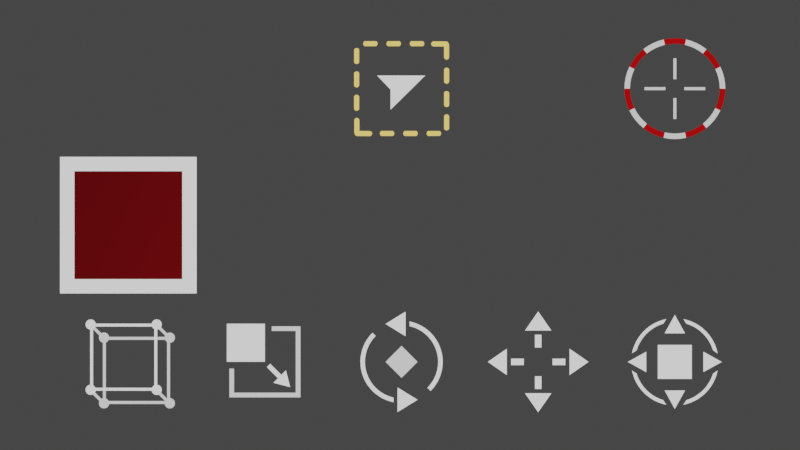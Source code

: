 # Source: untitled.blend  (saved by Blender 3.1.7; exported with 4.5.12 LTS)
import bpy
from mathutils import Matrix  # noqa: F401  (used for matrix-valued properties, if any)

bpy.ops.wm.read_factory_settings(use_empty=True)
scene = bpy.context.scene
scene.name = 'Scene'

# ---- collections
col_collection = bpy.data.collections.new('Collection'); scene.collection.children.link(col_collection)

# ---- materials (node trees are filled in below, after node groups)
mat_theme_general_base = bpy.data.materials.new('theme.general.base')
mat_theme_general_base.alpha_threshold = 0.0
mat_theme_general_base.use_transparent_shadow = False
mat_theme_general_base.diffuse_color = (0.8217, 0.8217, 0.8217, 1.0)
mat_theme_general_base.roughness = 0.5
mat_theme_general_basedim = bpy.data.materials.new('theme.general.basedim')
mat_theme_general_basedim.alpha_threshold = 0.0
mat_theme_general_basedim.use_transparent_shadow = False
mat_theme_general_basedim.diffuse_color = (0.2014, 0.2014, 0.2014, 1.0)
mat_theme_general_basedim.roughness = 0.5
mat_theme_ignore = bpy.data.materials.new('theme.ignore')
mat_theme_ignore.alpha_threshold = 0.0
mat_theme_ignore.use_transparent_shadow = False
mat_theme_ignore.diffuse_color = (0.8217, 0.8217, 0.8217, 1.0)
mat_theme_ignore.roughness = 0.5
mat_theme_general_base_001 = bpy.data.materials.new('theme.general.base.001')
mat_theme_general_base_001.alpha_threshold = 0.0
mat_theme_general_base_001.use_transparent_shadow = False
mat_theme_general_base_001.diffuse_color = (0.8217, 0.8217, 0.8217, 1.0)
mat_theme_general_base_001.roughness = 0.5
mat_theme_select = bpy.data.materials.new('theme.select')
mat_theme_select.alpha_threshold = 0.0
mat_theme_select.use_transparent_shadow = False
mat_theme_select.diffuse_color = (0.8217, 0.8217, 0.8217, 1.0)
mat_theme_select.roughness = 0.5
mat_theme_general_base_002 = bpy.data.materials.new('theme.general.base.002')
mat_theme_general_base_002.alpha_threshold = 0.0
mat_theme_general_base_002.use_transparent_shadow = False
mat_theme_general_base_002.diffuse_color = (0.8217, 0.8217, 0.8217, 1.0)
mat_theme_general_base_002.roughness = 0.5
mat_material_001 = bpy.data.materials.new('Material.001')
mat_material_001.use_transparent_shadow = False

# ---- material node trees
mat_theme_general_base.use_nodes = True; mat_theme_general_base.node_tree.nodes.clear()
_N = mat_theme_general_base.node_tree.nodes; _L = mat_theme_general_base.node_tree.links
n0 = _N.new('ShaderNodeOutputMaterial'); n0.name = 'Material Output'; n0.location = (1631, 462)
n1 = _N.new('ShaderNodeEmission'); n1.name = 'Emission'; n1.location = (1372, 418)
n2 = _N.new('ShaderNodeRGB'); n2.name = 'RGB'; n2.location = (903, 498)
n2.outputs[0].default_value = (0.9, 0.9, 0.9, 1.0)
n3 = _N.new('ShaderNodeAttribute'); n3.name = 'Attribute'; n3.location = (900, 258)
n3.attribute_name = 'Col'
n4 = _N.new('ShaderNodeMix'); n4.name = 'Mix'; n4.location = (1173, 440)
n4.data_type = 'RGBA'
n4.blend_type = 'MULTIPLY'
n4.inputs[0].default_value = 1.0
_L.new(n1.outputs[0], n0.inputs[0])
_L.new(n2.outputs[0], n4.inputs[6])
_L.new(n4.outputs[2], n1.inputs[0])
_L.new(n3.outputs[0], n4.inputs[7])
n0.is_active_output = True
mat_theme_general_basedim.use_nodes = True; mat_theme_general_basedim.node_tree.nodes.clear()
_N = mat_theme_general_basedim.node_tree.nodes; _L = mat_theme_general_basedim.node_tree.links
n0 = _N.new('ShaderNodeEmission'); n0.name = 'Emission'; n0.location = (1339, 473)
n1 = _N.new('ShaderNodeOutputMaterial'); n1.name = 'Material Output'; n1.location = (1557, 462)
n2 = _N.new('ShaderNodeMix'); n2.name = 'Mix.001'; n2.location = (1155, 507)
n2.data_type = 'RGBA'
n2.blend_type = 'MULTIPLY'
n2.inputs[0].default_value = 1.0
n3 = _N.new('ShaderNodeAttribute'); n3.name = 'Attribute'; n3.location = (872, 544)
n3.attribute_name = 'Col'
n4 = _N.new('ShaderNodeRGB'); n4.name = 'RGB'; n4.location = (959, 347)
n4.outputs[0].default_value = (0.7, 0.7, 0.7, 1.0)
_L.new(n0.outputs[0], n1.inputs[0])
_L.new(n2.outputs[2], n0.inputs[0])
_L.new(n3.outputs[0], n2.inputs[6])
_L.new(n4.outputs[0], n2.inputs[7])
n1.is_active_output = True
mat_theme_ignore.use_nodes = True; mat_theme_ignore.node_tree.nodes.clear()
_N = mat_theme_ignore.node_tree.nodes; _L = mat_theme_ignore.node_tree.links
n0 = _N.new('ShaderNodeAttribute'); n0.name = 'Attribute'; n0.location = (-353, 283)
n0.attribute_name = 'Col'
n1 = _N.new('ShaderNodeEmission'); n1.name = 'Emission'; n1.location = (436, 328)
n2 = _N.new('ShaderNodeGamma'); n2.name = 'Gamma'; n2.location = (-59, 219)
n2.inputs[1].default_value = 1.48
n3 = _N.new('ShaderNodeHueSaturation'); n3.name = 'Hue Saturation Value'; n3.location = (145, 237)
n3.width = 201
n3.inputs[2].default_value = 0.68
n4 = _N.new('ShaderNodeOutputMaterial'); n4.name = 'Material Output'; n4.location = (683, 344)
_L.new(n1.outputs[0], n4.inputs[0])
_L.new(n2.outputs[0], n3.inputs[4])
_L.new(n3.outputs[0], n1.inputs[0])
_L.new(n0.outputs[0], n2.inputs[0])
n4.is_active_output = True
mat_theme_general_base_001.use_nodes = True; mat_theme_general_base_001.node_tree.nodes.clear()
_N = mat_theme_general_base_001.node_tree.nodes; _L = mat_theme_general_base_001.node_tree.links
n0 = _N.new('ShaderNodeOutputMaterial'); n0.name = 'Material Output'; n0.location = (1631, 462)
n1 = _N.new('ShaderNodeEmission'); n1.name = 'Emission'; n1.location = (1372, 418)
n2 = _N.new('ShaderNodeRGB'); n2.name = 'RGB'; n2.location = (903, 498)
n2.outputs[0].default_value = (0.9, 0.9, 0.9, 1.0)
n3 = _N.new('ShaderNodeAttribute'); n3.name = 'Attribute'; n3.location = (900, 258)
n3.attribute_name = 'Col'
n4 = _N.new('ShaderNodeMix'); n4.name = 'Mix'; n4.location = (1173, 440)
n4.data_type = 'RGBA'
n4.blend_type = 'MULTIPLY'
n4.inputs[0].default_value = 1.0
_L.new(n1.outputs[0], n0.inputs[0])
_L.new(n2.outputs[0], n4.inputs[6])
_L.new(n4.outputs[2], n1.inputs[0])
_L.new(n3.outputs[0], n4.inputs[7])
n0.is_active_output = True
mat_theme_select.use_nodes = True; mat_theme_select.node_tree.nodes.clear()
_N = mat_theme_select.node_tree.nodes; _L = mat_theme_select.node_tree.links
n0 = _N.new('ShaderNodeRGB'); n0.name = 'RGB'; n0.location = (1093, 371)
n0.outputs[0].default_value = (1.0, 0.6894, 0.1692, 1.0)
n1 = _N.new('ShaderNodeEmission'); n1.name = 'Emission'; n1.location = (1306, 438)
n2 = _N.new('ShaderNodeOutputMaterial'); n2.name = 'Material Output'; n2.location = (1659, 467)
_L.new(n1.outputs[0], n2.inputs[0])
_L.new(n0.outputs[0], n1.inputs[0])
n2.is_active_output = True
mat_theme_general_base_002.use_nodes = True; mat_theme_general_base_002.node_tree.nodes.clear()
_N = mat_theme_general_base_002.node_tree.nodes; _L = mat_theme_general_base_002.node_tree.links
n0 = _N.new('ShaderNodeOutputMaterial'); n0.name = 'Material Output'; n0.location = (1631, 462)
n1 = _N.new('ShaderNodeEmission'); n1.name = 'Emission'; n1.location = (1372, 418)
n2 = _N.new('ShaderNodeRGB'); n2.name = 'RGB'; n2.location = (903, 498)
n2.outputs[0].default_value = (0.9, 0.9, 0.9, 1.0)
n3 = _N.new('ShaderNodeAttribute'); n3.name = 'Attribute'; n3.location = (900, 258)
n3.attribute_name = 'Col'
n4 = _N.new('ShaderNodeMix'); n4.name = 'Mix'; n4.location = (1173, 440)
n4.data_type = 'RGBA'
n4.blend_type = 'MULTIPLY'
n4.inputs[0].default_value = 1.0
_L.new(n1.outputs[0], n0.inputs[0])
_L.new(n2.outputs[0], n4.inputs[6])
_L.new(n4.outputs[2], n1.inputs[0])
_L.new(n3.outputs[0], n4.inputs[7])
n0.is_active_output = True
mat_material_001.use_nodes = True; mat_material_001.node_tree.nodes.clear()
_N = mat_material_001.node_tree.nodes; _L = mat_material_001.node_tree.links
n0 = _N.new('ShaderNodeBsdfPrincipled'); n0.name = 'Principled BSDF'; n0.location = (10, 300)
n0.distribution = 'GGX'
n0.subsurface_method = 'RANDOM_WALK_SKIN'
n0.inputs[0].default_value = (0.8, 0.0, 0.01105, 1.0)
n0.inputs[3].default_value = 1.45
n0.inputs[27].default_value = (0.0, 0.0, 0.0, 1.0)
n0.inputs[28].default_value = 1.0
n1 = _N.new('ShaderNodeOutputMaterial'); n1.name = 'Material Output'; n1.location = (300, 300)
_L.new(n0.outputs[0], n1.inputs[0])
n1.is_active_output = True

# ---- world
world_world = bpy.data.worlds.new('World'); scene.world = world_world
world_world.use_nodes = True; world_world.node_tree.nodes.clear()
_N = world_world.node_tree.nodes; _L = world_world.node_tree.links
n0 = _N.new('ShaderNodeOutputWorld'); n0.name = 'World Output'; n0.location = (300, 300)
n1 = _N.new('ShaderNodeBackground'); n1.name = 'Background'; n1.location = (10, 300)
n1.inputs[0].default_value = (0.05088, 0.05088, 0.05088, 1.0)
_L.new(n1.outputs[0], n0.inputs[0])
n0.is_active_output = True
world_world.color = (0.05088, 0.05088, 0.05088)
world_world.use_sun_shadow = False
world_world.sun_shadow_jitter_overblur = 0.0

# ---- cameras
cam_camera = bpy.data.cameras.new('Camera')
cam_camera.type = 'ORTHO'
cam_camera.clip_end = 100.0
cam_camera.ortho_scale = 11.71

# ---- lights
light_light = bpy.data.lights.new('Light', 'POINT')
light_light.transmission_factor = 0.0
light_light.energy = 1000.0
light_light.shadow_soft_size = 0.1
light_light.shadow_maximum_resolution = 0.006
light_light.use_absolute_resolution = True

# ---- meshes
me_circle_750 = bpy.data.meshes.new('Circle.750')
me_circle_750.from_pydata([(-1.0, -1.0, 0.0), (1.0, -1.0, 0.0), (-1.0, 1.0, 0.0), (1.0, 1.0, 0.0), (-0.7899, -0.7899, 4.512e-20), (0.7899, -0.7899, 0.0), (-0.7899, 0.7899, 0.0), (0.7899, 0.7899, 0.0)], [(2, 0), (0, 1), (1, 3), (3, 2), (6, 4), (4, 5), (5, 7), (7, 6)], [])
_uv = me_circle_750.uv_layers.new(name='Orco')
_uv.uv.foreach_set('vector', [])
_ca = me_circle_750.color_attributes.new('Col', 'BYTE_COLOR', 'CORNER')
_ca.data.foreach_set('color', [])
me_circle_750.materials.append(None)
me_circle_750.use_remesh_preserve_volume = False
me_circle_750.use_remesh_preserve_attributes = False
me_circle_750.use_mirror_vertex_groups = False
me_circle_750.use_paint_bone_selection = False
me_circle_750.use_paint_mask = True
me_circle_750.update()
me_circle_1038 = bpy.data.meshes.new('Circle.1038')
me_circle_1038.from_pydata([(-1.742e-08, -0.5232, 0.0), (-0.1298, -0.3049, 0.0), (0.1298, -0.3049, 0.0), (0.03491, -0.3049, 0.0), (-0.03491, -0.3049, 0.0), (0.03491, -0.07444, 0.0), (-0.03491, -0.07444, 0.0)], [], [(1, 0, 2, 3, 4), (4, 3, 5, 6)])
_uv = me_circle_1038.uv_layers.new(name='Orco')
_uv.uv.foreach_set('vector', [0.0, 0.0, 0.0, 0.0, 0.0, 0.0, 0.0, 0.0, 0.0, 0.0, 0.0, 0.0, 0.0, 0.0, 0.0, 0.0, 0.0, 0.0])
_ca = me_circle_1038.color_attributes.new('Col', 'BYTE_COLOR', 'CORNER')
_ca.data.foreach_set('color', [1.0, 1.0, 1.0, 1.0, 1.0, 1.0, 1.0, 1.0, 1.0, 1.0, 1.0, 1.0, 1.0, 1.0, 1.0, 1.0, 1.0, 1.0, 1.0, 1.0, 1.0, 1.0, 1.0, 1.0, 1.0, 1.0, 1.0, 1.0, 1.0, 1.0, 1.0, 1.0, 1.0, 1.0, 1.0, 1.0])
me_circle_1038.materials.append(mat_theme_general_base)
me_circle_1038.use_remesh_preserve_volume = False
me_circle_1038.use_remesh_preserve_attributes = False
me_circle_1038.use_mirror_vertex_groups = False
me_circle_1038.use_paint_bone_selection = False
me_circle_1038.use_paint_mask = True
me_circle_1038.update()
me_circle_1032 = bpy.data.meshes.new('Circle.1032')
me_circle_1032.from_pydata([(5.81e-10, -0.7371, 0.0), (-0.1928, -0.4589, 0.0), (0.1928, -0.4589, 0.0), (-0.04761, -0.3972, 0.0), (0.04761, -0.3972, 0.0), (-0.04761, -0.2101, 0.0), (0.04761, -0.2101, 0.0)], [], [(1, 0, 2), (4, 6, 5, 3)])
_uv = me_circle_1032.uv_layers.new(name='Orco')
_uv.uv.foreach_set('vector', [0.0, 0.0, 0.0, 0.0, 0.0, 0.0, 0.0, 0.0, 0.0, 0.0, 0.0, 0.0, 0.0, 0.0])
_ca = me_circle_1032.color_attributes.new('Col', 'BYTE_COLOR', 'CORNER')
_ca.data.foreach_set('color', [1.0, 1.0, 1.0, 1.0, 1.0, 1.0, 1.0, 1.0, 1.0, 1.0, 1.0, 1.0, 1.0, 1.0, 1.0, 1.0, 1.0, 1.0, 1.0, 1.0, 1.0, 1.0, 1.0, 1.0, 1.0, 1.0, 1.0, 1.0])
me_circle_1032.materials.append(mat_theme_general_base)
me_circle_1032.use_remesh_preserve_volume = False
me_circle_1032.use_remesh_preserve_attributes = False
me_circle_1032.use_mirror_vertex_groups = False
me_circle_1032.use_paint_bone_selection = False
me_circle_1032.use_paint_mask = True
me_circle_1032.update()
me_circle_1031 = bpy.data.meshes.new('Circle.1031')
me_circle_1031.from_pydata([(0.0, -0.6884, 0.0), (-0.1491, -0.4181, 0.0), (0.1491, -0.4181, 0.0)], [], [(1, 0, 2)])
_uv = me_circle_1031.uv_layers.new(name='Orco')
_uv.uv.foreach_set('vector', [0.0, 0.0, 0.0, 0.0, 0.0, 0.0])
_ca = me_circle_1031.color_attributes.new('Col', 'BYTE_COLOR', 'CORNER')
_ca.data.foreach_set('color', [1.0, 1.0, 1.0, 1.0, 1.0, 1.0, 1.0, 1.0, 1.0, 1.0, 1.0, 1.0])
me_circle_1031.materials.append(mat_theme_general_base)
me_circle_1031.use_remesh_preserve_volume = False
me_circle_1031.use_remesh_preserve_attributes = False
me_circle_1031.use_mirror_vertex_groups = False
me_circle_1031.use_paint_bone_selection = False
me_circle_1031.use_paint_mask = True
me_circle_1031.update()
me_circle_1030 = bpy.data.meshes.new('Circle.1030')
me_circle_1030.from_pydata([(-0.6271, -0.1247, 0.0), (-0.6118, -0.1856, 0.0), (-0.5907, -0.2447, 0.0), (-0.5639, -0.3014, 0.0), (-0.5316, -0.3552, 0.0), (-0.4942, -0.4056, 0.0), (-0.4521, -0.4521, 0.0), (-0.4056, -0.4942, 0.0), (-0.3552, -0.5316, 0.0), (-0.3014, -0.5639, 0.0), (-0.2447, -0.5907, 0.0), (-0.1856, -0.6118, 0.0), (-0.1247, -0.6271, 0.0), (-0.5598, -0.1698, 0.0), (-0.5405, -0.2239, 0.0), (-0.5159, -0.2758, 0.0), (-0.4864, -0.325, 0.0), (-0.4522, -0.3711, 0.0), (-0.4137, -0.4137, 0.0), (-0.3711, -0.4522, 0.0), (-0.325, -0.4864, 0.0), (-0.2758, -0.5159, 0.0), (-0.2239, -0.5405, 0.0), (-0.1698, -0.5598, 0.0)], [], [(1, 13, 0), (2, 14, 13, 1), (3, 15, 14, 2), (4, 16, 15, 3), (5, 17, 16, 4), (6, 18, 17, 5), (7, 19, 18, 6), (8, 20, 19, 7), (9, 21, 20, 8), (10, 22, 21, 9), (11, 23, 22, 10), (11, 12, 23)])
_uv = me_circle_1030.uv_layers.new(name='Orco')
_uv.uv.foreach_set('vector', [0.0, 0.0, 0.0, 0.0, 0.0, 0.0, 0.0, 0.0, 0.0, 0.0, 0.0, 0.0, 0.0, 0.0, 0.0, 0.0, 0.0, 0.0, 0.0, 0.0, 0.0, 0.0, 0.0, 0.0, 0.0, 0.0, 0.0, 0.0, 0.0, 0.0, 0.0, 0.0, 0.0, 0.0, 0.0, 0.0, 0.0, 0.0, 0.0, 0.0, 0.0, 0.0, 0.0, 0.0, 0.0, 0.0, 0.0, 0.0, 0.0, 0.0, 0.0, 0.0, 0.0, 0.0, 0.0, 0.0, 0.0, 0.0, 0.0, 0.0, 0.0, 0.0, 0.0, 0.0, 0.0, 0.0, 0.0, 0.0, 0.0, 0.0, 0.0, 0.0, 0.0, 0.0, 0.0, 0.0, 0.0, 0.0, 0.0, 0.0, 0.0, 0.0, 0.0, 0.0, 0.0, 0.0, 0.0, 0.0, 0.0, 0.0, 0.0, 0.0])
_ca = me_circle_1030.color_attributes.new('Col', 'BYTE_COLOR', 'CORNER')
_ca.data.foreach_set('color', [1.0, 1.0, 1.0, 1.0, 1.0, 1.0, 1.0, 1.0, 1.0, 1.0, 1.0, 1.0, 1.0, 1.0, 1.0, 1.0, 1.0, 1.0, 1.0, 1.0, 1.0, 1.0, 1.0, 1.0, 1.0, 1.0, 1.0, 1.0, 1.0, 1.0, 1.0, 1.0, 1.0, 1.0, 1.0, 1.0, 1.0, 1.0, 1.0, 1.0, 1.0, 1.0, 1.0, 1.0, 1.0, 1.0, 1.0, 1.0, 1.0, 1.0, 1.0, 1.0, 1.0, 1.0, 1.0, 1.0, 1.0, 1.0, 1.0, 1.0, 1.0, 1.0, 1.0, 1.0, 1.0, 1.0, 1.0, 1.0, 1.0, 1.0, 1.0, 1.0, 1.0, 1.0, 1.0, 1.0, 1.0, 1.0, 1.0, 1.0, 1.0, 1.0, 1.0, 1.0, 1.0, 1.0, 1.0, 1.0, 1.0, 1.0, 1.0, 1.0, 1.0, 1.0, 1.0, 1.0, 1.0, 1.0, 1.0, 1.0, 1.0, 1.0, 1.0, 1.0, 1.0, 1.0, 1.0, 1.0, 1.0, 1.0, 1.0, 1.0, 1.0, 1.0, 1.0, 1.0, 1.0, 1.0, 1.0, 1.0, 1.0, 1.0, 1.0, 1.0, 1.0, 1.0, 1.0, 1.0, 1.0, 1.0, 1.0, 1.0, 1.0, 1.0, 1.0, 1.0, 1.0, 1.0, 1.0, 1.0, 1.0, 1.0, 1.0, 1.0, 1.0, 1.0, 1.0, 1.0, 1.0, 1.0, 1.0, 1.0, 1.0, 1.0, 1.0, 1.0, 1.0, 1.0, 1.0, 1.0, 1.0, 1.0, 1.0, 1.0, 1.0, 1.0, 1.0, 1.0, 1.0, 1.0, 1.0, 1.0, 1.0, 1.0, 1.0, 1.0, 1.0, 1.0, 1.0, 1.0, 1.0, 1.0, 1.0, 1.0])
me_circle_1030.materials.append(mat_theme_general_base)
me_circle_1030.use_remesh_preserve_volume = False
me_circle_1030.use_remesh_preserve_attributes = False
me_circle_1030.use_mirror_vertex_groups = False
me_circle_1030.use_paint_bone_selection = False
me_circle_1030.use_paint_mask = True
me_circle_1030.update()
me_circle_048 = bpy.data.meshes.new('Circle.048')
me_circle_048.from_pydata([(-0.2489, -0.2489, 0.0), (0.2489, -0.2489, 0.0), (-0.2489, 0.2489, 0.0), (0.2489, 0.2489, 0.0)], [], [(2, 0, 1, 3)])
_uv = me_circle_048.uv_layers.new(name='Orco')
_uv.uv.foreach_set('vector', [0.0, 0.0, 0.0, 0.0, 0.0, 0.0, 0.0, 0.0])
_ca = me_circle_048.color_attributes.new('Col', 'BYTE_COLOR', 'CORNER')
_ca.data.foreach_set('color', [1.0, 1.0, 1.0, 1.0, 1.0, 1.0, 1.0, 1.0, 1.0, 1.0, 1.0, 1.0, 1.0, 1.0, 1.0, 1.0])
me_circle_048.materials.append(mat_theme_general_base)
me_circle_048.use_remesh_preserve_volume = False
me_circle_048.use_remesh_preserve_attributes = False
me_circle_048.use_mirror_vertex_groups = False
me_circle_048.use_paint_bone_selection = False
me_circle_048.use_paint_mask = True
me_circle_048.update()
me_circle_986 = bpy.data.meshes.new('Circle.986')
me_circle_986.from_pydata([(-1.0, -1.0, 0.0), (1.0, -1.0, 0.0), (-1.0, 1.0, 0.0), (1.0, 1.0, 0.0), (-0.7899, -0.7899, 0.0), (0.7899, -0.7899, 0.0), (-0.7899, 0.7899, 0.0), (0.7899, 0.7899, 0.0)], [(2, 0), (0, 1), (1, 3), (3, 2), (6, 4), (4, 5), (5, 7), (7, 6)], [])
_uv = me_circle_986.uv_layers.new(name='Orco')
_uv.uv.foreach_set('vector', [])
_ca = me_circle_986.color_attributes.new('Col', 'BYTE_COLOR', 'CORNER')
_ca.data.foreach_set('color', [])
me_circle_986.materials.append(mat_theme_general_base)
me_circle_986.use_remesh_preserve_volume = False
me_circle_986.use_remesh_preserve_attributes = False
me_circle_986.use_mirror_vertex_groups = False
me_circle_986.use_paint_bone_selection = False
me_circle_986.use_paint_mask = True
me_circle_986.update()
me_circle_950 = bpy.data.meshes.new('Circle.950')
me_circle_950.from_pydata([(-1.0, -1.0, 0.0), (1.0, -1.0, 0.0), (-1.0, 1.0, 0.0), (1.0, 1.0, 0.0), (-0.7899, -0.7899, 0.0), (0.7899, -0.7899, 0.0), (-0.7899, 0.7899, 0.0), (0.7899, 0.7899, 0.0), (-0.2341, 0.0, 0.0), (-4.711e-08, -0.2341, 0.0), (-4.711e-08, 0.2341, 0.0), (0.2341, 0.0, 0.0)], [(2, 0), (0, 1), (1, 3), (3, 2), (6, 4), (4, 5), (5, 7), (7, 6)], [(10, 8, 9, 11)])
_uv = me_circle_950.uv_layers.new(name='Orco')
_uv.uv.foreach_set('vector', [0.0, 0.0, 0.0, 0.0, 0.0, 0.0, 0.0, 0.0])
_ca = me_circle_950.color_attributes.new('Col', 'BYTE_COLOR', 'CORNER')
_ca.data.foreach_set('color', [1.0, 1.0, 1.0, 1.0, 1.0, 1.0, 1.0, 1.0, 1.0, 1.0, 1.0, 1.0, 1.0, 1.0, 1.0, 1.0])
me_circle_950.materials.append(mat_theme_general_basedim)
me_circle_950.use_remesh_preserve_volume = False
me_circle_950.use_remesh_preserve_attributes = False
me_circle_950.use_mirror_vertex_groups = False
me_circle_950.use_paint_bone_selection = False
me_circle_950.use_paint_mask = True
me_circle_950.update()
me_circle_1048 = bpy.data.meshes.new('Circle.1048')
me_circle_1048.from_pydata([(-0.2125, 0.02098, 0.0), (-0.2125, -0.02098, 0.0), (0.0, 0.02098, 0.0), (0.0, -0.02098, 0.0)], [], [(2, 0, 1, 3)])
_ca = me_circle_1048.color_attributes.new('Col', 'BYTE_COLOR', 'CORNER')
_ca.data.foreach_set('color', [1.0, 1.0, 1.0, 1.0, 1.0, 1.0, 1.0, 1.0, 1.0, 1.0, 1.0, 1.0, 1.0, 1.0, 1.0, 1.0])
me_circle_1048.materials.append(mat_theme_general_basedim)
me_circle_1048.use_remesh_preserve_volume = False
me_circle_1048.use_remesh_preserve_attributes = False
me_circle_1048.use_mirror_vertex_groups = False
me_circle_1048.use_paint_bone_selection = False
me_circle_1048.use_paint_mask = True
me_circle_1048.update()
me_circle_1047 = bpy.data.meshes.new('Circle.1047')
me_circle_1047.from_pydata([(-0.4733, -0.4733, 0.0), (0.4733, -0.4733, 0.0), (-0.4733, 0.4733, 0.0), (0.4733, 0.4733, 0.0), (-0.4314, -0.4314, 0.0), (0.4314, -0.4314, 0.0), (-0.4314, 0.4314, 0.0), (0.4314, 0.4314, 0.0)], [], [(0, 1, 5, 4), (1, 3, 7, 5), (2, 0, 4, 6), (3, 2, 6, 7)])
_ca = me_circle_1047.color_attributes.new('Col', 'BYTE_COLOR', 'CORNER')
_ca.data.foreach_set('color', [1.0, 1.0, 1.0, 1.0, 1.0, 1.0, 1.0, 1.0, 1.0, 1.0, 1.0, 1.0, 1.0, 1.0, 1.0, 1.0, 1.0, 1.0, 1.0, 1.0, 1.0, 1.0, 1.0, 1.0, 1.0, 1.0, 1.0, 1.0, 1.0, 1.0, 1.0, 1.0, 1.0, 1.0, 1.0, 1.0, 1.0, 1.0, 1.0, 1.0, 1.0, 1.0, 1.0, 1.0, 1.0, 1.0, 1.0, 1.0, 1.0, 1.0, 1.0, 1.0, 1.0, 1.0, 1.0, 1.0, 1.0, 1.0, 1.0, 1.0, 1.0, 1.0, 1.0, 1.0])
me_circle_1047.materials.append(mat_theme_general_basedim)
me_circle_1047.use_remesh_preserve_volume = False
me_circle_1047.use_remesh_preserve_attributes = False
me_circle_1047.use_mirror_vertex_groups = False
me_circle_1047.use_paint_bone_selection = False
me_circle_1047.use_paint_mask = True
me_circle_1047.update()
me_circle_1046 = bpy.data.meshes.new('Circle.1046')
me_circle_1046.from_pydata([(-0.4733, -0.4733, 0.0), (0.4733, -0.4733, 0.0), (-0.4733, 0.4733, 0.0), (0.4733, 0.4733, 0.0), (-0.4314, -0.4314, 0.0), (0.4314, -0.4314, 0.0), (-0.4314, 0.4314, 0.0), (0.4314, 0.4314, 0.0)], [], [(0, 1, 5, 4), (1, 3, 7, 5), (2, 0, 4, 6), (3, 2, 6, 7)])
_ca = me_circle_1046.color_attributes.new('Col', 'BYTE_COLOR', 'CORNER')
_ca.data.foreach_set('color', [1.0, 1.0, 1.0, 1.0, 1.0, 1.0, 1.0, 1.0, 1.0, 1.0, 1.0, 1.0, 1.0, 1.0, 1.0, 1.0, 1.0, 1.0, 1.0, 1.0, 1.0, 1.0, 1.0, 1.0, 1.0, 1.0, 1.0, 1.0, 1.0, 1.0, 1.0, 1.0, 1.0, 1.0, 1.0, 1.0, 1.0, 1.0, 1.0, 1.0, 1.0, 1.0, 1.0, 1.0, 1.0, 1.0, 1.0, 1.0, 1.0, 1.0, 1.0, 1.0, 1.0, 1.0, 1.0, 1.0, 1.0, 1.0, 1.0, 1.0, 1.0, 1.0, 1.0, 1.0])
me_circle_1046.materials.append(mat_theme_general_base)
me_circle_1046.use_remesh_preserve_volume = False
me_circle_1046.use_remesh_preserve_attributes = False
me_circle_1046.use_mirror_vertex_groups = False
me_circle_1046.use_paint_bone_selection = False
me_circle_1046.use_paint_mask = True
me_circle_1046.update()
me_circle_859 = bpy.data.meshes.new('Circle.859')
me_circle_859.from_pydata([(-1.0, -1.0, 0.0), (1.0, -1.0, 0.0), (-1.0, 1.0, 0.0), (1.0, 1.0, 0.0), (-0.7894, -0.7894, 0.0), (0.7894, -0.7894, 0.0), (-0.7894, 0.7894, 0.0), (0.7894, 0.7894, 0.0)], [(2, 0), (0, 1), (1, 3), (3, 2), (6, 4), (4, 5), (5, 7), (7, 6)], [])
_ca = me_circle_859.color_attributes.new('Col', 'BYTE_COLOR', 'CORNER')
_ca.data.foreach_set('color', [])
me_circle_859.materials.append(mat_theme_general_base)
me_circle_859.use_remesh_preserve_volume = False
me_circle_859.use_remesh_preserve_attributes = False
me_circle_859.use_mirror_vertex_groups = False
me_circle_859.use_paint_bone_selection = False
me_circle_859.use_paint_mask = True
me_circle_859.update()
me_circle_1043 = bpy.data.meshes.new('Circle.1043')
me_circle_1043.from_pydata([(-0.5575, -0.5575, 0.0), (0.0, -0.5575, 0.0), (-0.5575, 0.0, 0.0), (0.0, 0.0, 0.0)], [], [(2, 0, 1, 3)])
_uv = me_circle_1043.uv_layers.new(name='UVMap')
_uv.uv.foreach_set('vector', [0.0, 0.0, 0.0, 0.0, 0.0, 0.0, 0.0, 0.0])
_ca = me_circle_1043.color_attributes.new('Col', 'BYTE_COLOR', 'CORNER')
_ca.data.foreach_set('color', [1.0, 1.0, 1.0, 1.0, 1.0, 1.0, 1.0, 1.0, 1.0, 1.0, 1.0, 1.0, 1.0, 1.0, 1.0, 1.0])
me_circle_1043.materials.append(mat_theme_general_base)
me_circle_1043.use_remesh_preserve_volume = False
me_circle_1043.use_remesh_preserve_attributes = False
me_circle_1043.use_mirror_vertex_groups = False
me_circle_1043.use_paint_bone_selection = False
me_circle_1043.use_paint_mask = True
me_circle_1043.update()
me_circle_1041 = bpy.data.meshes.new('Circle.1041')
me_circle_1041.from_pydata([(0.5198, -0.5198, 0.0), (-0.5198, 0.5198, 0.0), (0.5198, 0.5198, 0.0), (0.4519, -0.4519, 0.0), (-0.4519, 0.4519, 0.0), (0.4519, 0.4519, 0.0), (-0.5198, 0.1, 0.0), (-0.4519, 0.1, 0.0), (0.1, -0.5198, 0.0), (0.1, -0.4519, 0.0)], [], [(2, 1, 4, 5), (8, 0, 3, 9), (0, 2, 5, 3), (1, 6, 7, 4)])
_ca = me_circle_1041.color_attributes.new('Col', 'BYTE_COLOR', 'CORNER')
_ca.data.foreach_set('color', [1.0, 1.0, 1.0, 1.0, 1.0, 1.0, 1.0, 1.0, 1.0, 1.0, 1.0, 1.0, 1.0, 1.0, 1.0, 1.0, 1.0, 1.0, 1.0, 1.0, 1.0, 1.0, 1.0, 1.0, 1.0, 1.0, 1.0, 1.0, 1.0, 1.0, 1.0, 1.0, 1.0, 1.0, 1.0, 1.0, 1.0, 1.0, 1.0, 1.0, 1.0, 1.0, 1.0, 1.0, 1.0, 1.0, 1.0, 1.0, 1.0, 1.0, 1.0, 1.0, 1.0, 1.0, 1.0, 1.0, 1.0, 1.0, 1.0, 1.0, 1.0, 1.0, 1.0, 1.0])
me_circle_1041.materials.append(mat_theme_general_basedim)
me_circle_1041.use_remesh_preserve_volume = False
me_circle_1041.use_remesh_preserve_attributes = False
me_circle_1041.use_mirror_vertex_groups = False
me_circle_1041.use_paint_bone_selection = False
me_circle_1041.use_paint_mask = True
me_circle_1041.update()
me_circle_944 = bpy.data.meshes.new('Circle.944')
me_circle_944.from_pydata([(-1.0, -1.0, 0.0), (1.0, -1.0, 0.0), (-1.0, 1.0, 0.0), (1.0, 1.0, 0.0), (-0.7894, -0.7894, 0.0), (0.7894, -0.7894, 0.0), (-0.7894, 0.7894, 0.0), (0.7894, 0.7894, 0.0)], [(2, 0), (0, 1), (1, 3), (3, 2), (6, 4), (4, 5), (5, 7), (7, 6)], [])
_ca = me_circle_944.color_attributes.new('Col', 'BYTE_COLOR', 'CORNER')
_ca.data.foreach_set('color', [])
me_circle_944.materials.append(None)
me_circle_944.use_remesh_preserve_volume = False
me_circle_944.use_remesh_preserve_attributes = False
me_circle_944.use_mirror_vertex_groups = False
me_circle_944.use_paint_bone_selection = False
me_circle_944.use_paint_mask = True
me_circle_944.update()
me_circle_810 = bpy.data.meshes.new('Circle.810')
me_circle_810.from_pydata([(-1.0, -1.0, 0.0), (1.0, -1.0, 0.0), (-1.0, 1.0, 0.0), (1.0, 1.0, 0.0), (-0.7894, -0.7894, 0.0), (0.7894, -0.7894, 0.0), (-0.7894, 0.7894, 0.0), (0.7894, 0.7894, 0.0), (0.0, 0.7383, 0.2152), (-0.08267, 0.7337, 0.2152), (-0.1643, 0.7198, 0.2152), (-0.2439, 0.6969, 0.2152), (-0.3204, 0.6652, 0.2152), (-0.3928, 0.6252, 0.2152), (-0.4603, 0.5773, 0.2152), (-0.5221, 0.5221, 0.2152), (-0.5773, 0.4603, 0.2152), (-0.6252, 0.3928, 0.2152), (-0.6652, 0.3204, 0.2152), (-0.6969, 0.2439, 0.2152), (-0.7198, 0.1643, 0.2152), (-0.7337, 0.08267, 0.2152), (-0.7383, -1.203e-07, 0.2152), (-0.7337, -0.08267, 0.2152), (-0.7198, -0.1643, 0.2152), (-0.6969, -0.2439, 0.2152), (-0.6652, -0.3204, 0.2152), (-0.6252, -0.3928, 0.2152), (-0.5773, -0.4603, 0.2152), (-0.5221, -0.5221, 0.2152), (-0.4603, -0.5773, 0.2152), (-0.3928, -0.6252, 0.2152), (-0.3204, -0.6652, 0.2152), (-0.2439, -0.6969, 0.2152), (-0.1643, -0.7198, 0.2152), (-0.08267, -0.7337, 0.2152), (5.926e-07, -0.7383, 0.2152), (0.08267, -0.7337, 0.2152), (0.1643, -0.7198, 0.2152), (0.2439, -0.6969, 0.2152), (0.3204, -0.6652, 0.2152), (0.3928, -0.6252, 0.2152), (0.4603, -0.5773, 0.2152), (0.5221, -0.5221, 0.2152), (0.5773, -0.4603, 0.2152), (0.6252, -0.3928, 0.2152), (0.6652, -0.3204, 0.2152), (0.6969, -0.2439, 0.2152), (0.7198, -0.1643, 0.2152), (0.7337, -0.08267, 0.2152), (0.7383, 1.065e-06, 0.2152), (0.7337, 0.08267, 0.2152), (0.7198, 0.1643, 0.2152), (0.6969, 0.2439, 0.2152), (0.6652, 0.3204, 0.2152), (0.6252, 0.3928, 0.2152), (0.5773, 0.4603, 0.2152), (0.5221, 0.5221, 0.2152), (0.4603, 0.5773, 0.2152), (0.3928, 0.6252, 0.2152), (0.3204, 0.6652, 0.2152), (0.2439, 0.6969, 0.2152), (0.1643, 0.7198, 0.2152), (0.08267, 0.7337, 0.2152), (-0.02208, -0.1381, 0.3879), (0.02187, -0.1381, 0.3879), (-0.02208, -0.4442, 0.3879), (0.02187, -0.4442, 0.3879), (-0.4442, -0.02187, 0.3879), (-0.4442, 0.02208, 0.3879), (-0.1381, -0.02187, 0.3879), (-0.1381, 0.02208, 0.3879), (-0.02187, 0.4442, 0.3879), (0.02208, 0.4442, 0.3879), (-0.02187, 0.1381, 0.3879), (0.02208, 0.1381, 0.3879), (0.4442, 0.02187, 0.3879), (0.4442, -0.02208, 0.3879), (0.1381, 0.02187, 0.3879), (0.1381, -0.02208, 0.3879), (0.5925, -0.2853, 0.2221), (0.6207, -0.2172, 0.2221), (-0.6411, 0.1463, 0.2221), (-0.6535, 0.07363, 0.2221), (0.6411, -0.1463, 0.2221), (-0.6576, -1.071e-07, 0.2221), (0.6535, -0.07363, 0.2221), (-0.6535, -0.07363, 0.2221), (0.6576, 9.486e-07, 0.2221), (-0.6411, -0.1463, 0.2221), (0.6535, 0.07363, 0.2221), (-0.6207, -0.2172, 0.2221), (0.6411, 0.1463, 0.2221), (-0.5925, -0.2853, 0.2221), (0.6207, 0.2172, 0.2221), (-0.5568, -0.3499, 0.2221), (0.5925, 0.2853, 0.2221), (-0.5141, -0.41, 0.2221), (0.5568, 0.3499, 0.2221), (-0.465, -0.465, 0.2221), (0.5141, 0.41, 0.2221), (-0.41, -0.5141, 0.2221), (0.465, 0.465, 0.2221), (-0.3499, -0.5568, 0.2221), (0.41, 0.5141, 0.2221), (-0.2853, -0.5925, 0.2221), (0.3499, 0.5568, 0.2221), (-0.2172, -0.6207, 0.2221), (0.2853, 0.5925, 0.2221), (-0.1463, -0.6411, 0.2221), (0.2172, 0.6207, 0.2221), (-0.07363, -0.6535, 0.2221), (0.0, 0.6576, 0.2221), (-0.07363, 0.6535, 0.2221), (0.1463, 0.6411, 0.2221), (5.278e-07, -0.6576, 0.2221), (-0.1463, 0.6411, 0.2221), (0.07363, 0.6535, 0.2221), (0.07363, -0.6535, 0.2221), (-0.2172, 0.6207, 0.2221), (0.1463, -0.6411, 0.2221), (-0.2853, 0.5925, 0.2221), (0.2172, -0.6207, 0.2221), (-0.3499, 0.5568, 0.2221), (0.2853, -0.5925, 0.2221), (-0.41, 0.5141, 0.2221), (0.3499, -0.5568, 0.2221), (-0.465, 0.465, 0.2221), (0.41, -0.5141, 0.2221), (-0.5141, 0.41, 0.2221), (0.465, -0.465, 0.2221), (-0.5568, 0.3499, 0.2221), (0.5141, -0.41, 0.2221), (-0.5925, 0.2853, 0.2221), (0.5568, -0.3499, 0.2221), (-0.6207, 0.2172, 0.2221)], [(2, 0), (0, 1), (1, 3), (3, 2), (6, 4), (4, 5), (5, 7), (7, 6)], [(68, 70, 71, 69), (72, 74, 75, 73), (65, 64, 66, 67), (79, 77, 76, 78), (20, 82, 135, 19), (46, 80, 134, 45), (19, 135, 133, 18), (45, 134, 132, 44), (18, 133, 131, 17), (44, 132, 130, 43), (17, 131, 129, 16), (43, 130, 128, 42), (16, 129, 127, 15), (42, 128, 126, 41), (15, 127, 125, 14), (41, 126, 124, 40), (14, 125, 123, 13), (40, 124, 122, 39), (13, 123, 121, 12), (39, 122, 120, 38), (12, 121, 119, 11), (38, 120, 118, 37), (8, 112, 117, 63), (11, 119, 116, 10), (37, 118, 115, 36), (63, 117, 114, 62), (10, 116, 113, 9), (36, 115, 111, 35), (62, 114, 110, 61), (9, 113, 112, 8), (35, 111, 109, 34), (61, 110, 108, 60), (34, 109, 107, 33), (60, 108, 106, 59), (33, 107, 105, 32), (59, 106, 104, 58), (32, 105, 103, 31), (58, 104, 102, 57), (31, 103, 101, 30), (57, 102, 100, 56), (30, 101, 99, 29), (56, 100, 98, 55), (29, 99, 97, 28), (55, 98, 96, 54), (28, 97, 95, 27), (54, 96, 94, 53), (27, 95, 93, 26), (53, 94, 92, 52), (26, 93, 91, 25), (52, 92, 90, 51), (25, 91, 89, 24), (51, 90, 88, 50), (24, 89, 87, 23), (50, 88, 86, 49), (23, 87, 85, 22), (49, 86, 84, 48), (22, 85, 83, 21), (48, 84, 81, 47), (21, 83, 82, 20), (47, 81, 80, 46)])
_ca = me_circle_810.color_attributes.new('Col', 'BYTE_COLOR', 'CORNER')
_ca.data.foreach_set('color', [1.0, 1.0, 1.0, 1.0, 1.0, 1.0, 1.0, 1.0, 1.0, 1.0, 1.0, 1.0, 1.0, 1.0, 1.0, 1.0, 1.0, 1.0, 1.0, 1.0, 1.0, 1.0, 1.0, 1.0, 1.0, 1.0, 1.0, 1.0, 1.0, 1.0, 1.0, 1.0, 1.0, 1.0, 1.0, 1.0, 1.0, 1.0, 1.0, 1.0, 1.0, 1.0, 1.0, 1.0, 1.0, 1.0, 1.0, 1.0, 1.0, 1.0, 1.0, 1.0, 1.0, 1.0, 1.0, 1.0, 1.0, 1.0, 1.0, 1.0, 1.0, 1.0, 1.0, 1.0, 1.0, 1.0, 1.0, 1.0, 1.0, 1.0, 1.0, 1.0, 1.0, 1.0, 1.0, 1.0, 1.0, 1.0, 1.0, 1.0, 0.6724, 0.02624, 0.02956, 1.0, 0.6724, 0.02624, 0.02956, 1.0, 0.6724, 0.02624, 0.02956, 1.0, 0.6724, 0.02624, 0.02956, 1.0, 1.0, 1.0, 1.0, 1.0, 1.0, 1.0, 1.0, 1.0, 1.0, 1.0, 1.0, 1.0, 1.0, 1.0, 1.0, 1.0, 0.6724, 0.02624, 0.02956, 1.0, 0.6724, 0.02624, 0.02956, 1.0, 0.6724, 0.02624, 0.02956, 1.0, 0.6724, 0.02624, 0.02956, 1.0, 1.0, 1.0, 1.0, 1.0, 1.0, 1.0, 1.0, 1.0, 1.0, 1.0, 1.0, 1.0, 1.0, 1.0, 1.0, 1.0, 1.0, 1.0, 1.0, 1.0, 1.0, 1.0, 1.0, 1.0, 1.0, 1.0, 1.0, 1.0, 1.0, 1.0, 1.0, 1.0, 1.0, 1.0, 1.0, 1.0, 1.0, 1.0, 1.0, 1.0, 1.0, 1.0, 1.0, 1.0, 1.0, 1.0, 1.0, 1.0, 1.0, 1.0, 1.0, 1.0, 1.0, 1.0, 1.0, 1.0, 1.0, 1.0, 1.0, 1.0, 1.0, 1.0, 1.0, 1.0, 0.6724, 0.02624, 0.02956, 1.0, 0.6724, 0.02624, 0.02956, 1.0, 0.6724, 0.02624, 0.02956, 1.0, 0.6724, 0.02624, 0.02956, 1.0, 1.0, 1.0, 1.0, 1.0, 1.0, 1.0, 1.0, 1.0, 1.0, 1.0, 1.0, 1.0, 1.0, 1.0, 1.0, 1.0, 0.6724, 0.02624, 0.02956, 1.0, 0.6724, 0.02624, 0.02956, 1.0, 0.6724, 0.02624, 0.02956, 1.0, 0.6724, 0.02624, 0.02956, 1.0, 1.0, 1.0, 1.0, 1.0, 1.0, 1.0, 1.0, 1.0, 1.0, 1.0, 1.0, 1.0, 1.0, 1.0, 1.0, 1.0, 0.6724, 0.02624, 0.02956, 1.0, 0.6724, 0.02624, 0.02956, 1.0, 0.6724, 0.02624, 0.02956, 1.0, 0.6724, 0.02624, 0.02956, 1.0, 0.6724, 0.02624, 0.02956, 1.0, 0.6724, 0.02624, 0.02956, 1.0, 0.6724, 0.02624, 0.02956, 1.0, 0.6724, 0.02624, 0.02956, 1.0, 0.6724, 0.02624, 0.02956, 1.0, 0.6724, 0.02624, 0.02956, 1.0, 0.6724, 0.02624, 0.02956, 1.0, 0.6724, 0.02624, 0.02956, 1.0, 0.6724, 0.02624, 0.02956, 1.0, 0.6724, 0.02624, 0.02956, 1.0, 0.6724, 0.02624, 0.02956, 1.0, 0.6724, 0.02624, 0.02956, 1.0, 1.0, 1.0, 1.0, 1.0, 1.0, 1.0, 1.0, 1.0, 1.0, 1.0, 1.0, 1.0, 1.0, 1.0, 1.0, 1.0, 0.6724, 0.02624, 0.02956, 1.0, 0.6724, 0.02624, 0.02956, 1.0, 0.6724, 0.02624, 0.02956, 1.0, 0.6724, 0.02624, 0.02956, 1.0, 0.6724, 0.02624, 0.02956, 1.0, 0.6724, 0.02624, 0.02956, 1.0, 0.6724, 0.02624, 0.02956, 1.0, 0.6724, 0.02624, 0.02956, 1.0, 1.0, 1.0, 1.0, 1.0, 1.0, 1.0, 1.0, 1.0, 1.0, 1.0, 1.0, 1.0, 1.0, 1.0, 1.0, 1.0, 0.6724, 0.02624, 0.02956, 1.0, 0.6724, 0.02624, 0.02956, 1.0, 0.6724, 0.02624, 0.02956, 1.0, 0.6724, 0.02624, 0.02956, 1.0, 0.6724, 0.02624, 0.02956, 1.0, 0.6724, 0.02624, 0.02956, 1.0, 0.6724, 0.02624, 0.02956, 1.0, 0.6724, 0.02624, 0.02956, 1.0, 1.0, 1.0, 1.0, 1.0, 1.0, 1.0, 1.0, 1.0, 1.0, 1.0, 1.0, 1.0, 1.0, 1.0, 1.0, 1.0, 1.0, 1.0, 1.0, 1.0, 1.0, 1.0, 1.0, 1.0, 1.0, 1.0, 1.0, 1.0, 1.0, 1.0, 1.0, 1.0, 0.6724, 0.02624, 0.02956, 1.0, 0.6724, 0.02624, 0.02956, 1.0, 0.6724, 0.02624, 0.02956, 1.0, 0.6724, 0.02624, 0.02956, 1.0, 1.0, 1.0, 1.0, 1.0, 1.0, 1.0, 1.0, 1.0, 1.0, 1.0, 1.0, 1.0, 1.0, 1.0, 1.0, 1.0, 1.0, 1.0, 1.0, 1.0, 1.0, 1.0, 1.0, 1.0, 1.0, 1.0, 1.0, 1.0, 1.0, 1.0, 1.0, 1.0, 0.6724, 0.02624, 0.02956, 1.0, 0.6724, 0.02624, 0.02956, 1.0, 0.6724, 0.02624, 0.02956, 1.0, 0.6724, 0.02624, 0.02956, 1.0, 1.0, 1.0, 1.0, 1.0, 1.0, 1.0, 1.0, 1.0, 1.0, 1.0, 1.0, 1.0, 1.0, 1.0, 1.0, 1.0, 1.0, 1.0, 1.0, 1.0, 1.0, 1.0, 1.0, 1.0, 1.0, 1.0, 1.0, 1.0, 1.0, 1.0, 1.0, 1.0, 1.0, 1.0, 1.0, 1.0, 1.0, 1.0, 1.0, 1.0, 1.0, 1.0, 1.0, 1.0, 1.0, 1.0, 1.0, 1.0, 1.0, 1.0, 1.0, 1.0, 1.0, 1.0, 1.0, 1.0, 1.0, 1.0, 1.0, 1.0, 1.0, 1.0, 1.0, 1.0, 0.6724, 0.02624, 0.02956, 1.0, 0.6724, 0.02624, 0.02956, 1.0, 0.6724, 0.02624, 0.02956, 1.0, 0.6724, 0.02624, 0.02956, 1.0, 1.0, 1.0, 1.0, 1.0, 1.0, 1.0, 1.0, 1.0, 1.0, 1.0, 1.0, 1.0, 1.0, 1.0, 1.0, 1.0, 0.6724, 0.02624, 0.02956, 1.0, 0.6724, 0.02624, 0.02956, 1.0, 0.6724, 0.02624, 0.02956, 1.0, 0.6724, 0.02624, 0.02956, 1.0, 1.0, 1.0, 1.0, 1.0, 1.0, 1.0, 1.0, 1.0, 1.0, 1.0, 1.0, 1.0, 1.0, 1.0, 1.0, 1.0, 0.6724, 0.02624, 0.02956, 1.0, 0.6724, 0.02624, 0.02956, 1.0, 0.6724, 0.02624, 0.02956, 1.0, 0.6724, 0.02624, 0.02956, 1.0, 0.6724, 0.02624, 0.02956, 1.0, 0.6724, 0.02624, 0.02956, 1.0, 0.6724, 0.02624, 0.02956, 1.0, 0.6724, 0.02624, 0.02956, 1.0, 0.6724, 0.02624, 0.02956, 1.0, 0.6724, 0.02624, 0.02956, 1.0, 0.6724, 0.02624, 0.02956, 1.0, 0.6724, 0.02624, 0.02956, 1.0, 0.6724, 0.02624, 0.02956, 1.0, 0.6724, 0.02624, 0.02956, 1.0, 0.6724, 0.02624, 0.02956, 1.0, 0.6724, 0.02624, 0.02956, 1.0, 1.0, 1.0, 1.0, 1.0, 1.0, 1.0, 1.0, 1.0, 1.0, 1.0, 1.0, 1.0, 1.0, 1.0, 1.0, 1.0, 0.6724, 0.02624, 0.02956, 1.0, 0.6724, 0.02624, 0.02956, 1.0, 0.6724, 0.02624, 0.02956, 1.0, 0.6724, 0.02624, 0.02956, 1.0, 1.0, 1.0, 1.0, 1.0, 1.0, 1.0, 1.0, 1.0, 1.0, 1.0, 1.0, 1.0, 1.0, 1.0, 1.0, 1.0, 0.6724, 0.02624, 0.02956, 1.0, 0.6724, 0.02624, 0.02956, 1.0, 0.6724, 0.02624, 0.02956, 1.0, 0.6724, 0.02624, 0.02956, 1.0, 1.0, 1.0, 1.0, 1.0, 1.0, 1.0, 1.0, 1.0, 1.0, 1.0, 1.0, 1.0, 1.0, 1.0, 1.0, 1.0, 1.0, 1.0, 1.0, 1.0, 1.0, 1.0, 1.0, 1.0, 1.0, 1.0, 1.0, 1.0, 1.0, 1.0, 1.0, 1.0, 1.0, 1.0, 1.0, 1.0, 1.0, 1.0, 1.0, 1.0, 1.0, 1.0, 1.0, 1.0, 1.0, 1.0, 1.0, 1.0, 1.0, 1.0, 1.0, 1.0, 1.0, 1.0, 1.0, 1.0, 1.0, 1.0, 1.0, 1.0, 1.0, 1.0, 1.0, 1.0, 0.6724, 0.02624, 0.02956, 1.0, 0.6724, 0.02624, 0.02956, 1.0, 0.6724, 0.02624, 0.02956, 1.0, 0.6724, 0.02624, 0.02956, 1.0, 1.0, 1.0, 1.0, 1.0, 1.0, 1.0, 1.0, 1.0, 1.0, 1.0, 1.0, 1.0, 1.0, 1.0, 1.0, 1.0, 0.6724, 0.02624, 0.02956, 1.0, 0.6724, 0.02624, 0.02956, 1.0, 0.6724, 0.02624, 0.02956, 1.0, 0.6724, 0.02624, 0.02956, 1.0, 1.0, 1.0, 1.0, 1.0, 1.0, 1.0, 1.0, 1.0, 1.0, 1.0, 1.0, 1.0, 1.0, 1.0, 1.0, 1.0, 0.6724, 0.02624, 0.02956, 1.0, 0.6724, 0.02624, 0.02956, 1.0, 0.6724, 0.02624, 0.02956, 1.0, 0.6724, 0.02624, 0.02956, 1.0, 0.6724, 0.02624, 0.02956, 1.0, 0.6724, 0.02624, 0.02956, 1.0, 0.6724, 0.02624, 0.02956, 1.0, 0.6724, 0.02624, 0.02956, 1.0, 0.6724, 0.02624, 0.02956, 1.0, 0.6724, 0.02624, 0.02956, 1.0, 0.6724, 0.02624, 0.02956, 1.0, 0.6724, 0.02624, 0.02956, 1.0, 0.6724, 0.02624, 0.02956, 1.0, 0.6724, 0.02624, 0.02956, 1.0, 0.6724, 0.02624, 0.02956, 1.0, 0.6724, 0.02624, 0.02956, 1.0])
me_circle_810.materials.append(mat_theme_ignore)
me_circle_810.use_remesh_preserve_volume = False
me_circle_810.use_remesh_preserve_attributes = False
me_circle_810.use_mirror_vertex_groups = False
me_circle_810.use_paint_bone_selection = False
me_circle_810.use_paint_mask = True
me_circle_810.update()
me_circle_1045 = bpy.data.meshes.new('Circle.1045')
me_circle_1045.from_pydata([(0.0, 1.0, 0.0), (-0.3827, 0.9239, 0.0), (-0.7071, 0.7071, 0.0), (-0.9239, 0.3827, 0.0), (-1.0, -4.371e-08, 0.0), (-0.9239, -0.3827, 0.0), (-0.7071, -0.7071, 0.0), (-0.3827, -0.9239, 0.0), (-1.51e-07, -1.0, 0.0), (0.3827, -0.9239, 0.0), (0.7071, -0.7071, 0.0), (0.9239, -0.3827, 0.0), (1.0, 1.192e-08, 0.0), (0.9239, 0.3827, 0.0), (0.7071, 0.7071, 0.0), (0.3827, 0.9239, 0.0)], [], [(1, 2, 3, 4, 5, 6, 7, 8, 9, 10, 11, 12, 13, 14, 15, 0)])
_uv = me_circle_1045.uv_layers.new(name='UVMap')
_uv.uv.foreach_set('vector', [0.0, 0.0, 0.0, 0.0, 0.0, 0.0, 0.0, 0.0, 0.0, 0.0, 0.0, 0.0, 0.0, 0.0, 0.0, 0.0, 0.0, 0.0, 0.0, 0.0, 0.0, 0.0, 0.0, 0.0, 0.0, 0.0, 0.0, 0.0, 0.0, 0.0, 0.0, 0.0])
_ca = me_circle_1045.color_attributes.new('Col', 'BYTE_COLOR', 'CORNER')
_ca.data.foreach_set('color', [1.0, 1.0, 1.0, 1.0, 1.0, 1.0, 1.0, 1.0, 1.0, 1.0, 1.0, 1.0, 1.0, 1.0, 1.0, 1.0, 1.0, 1.0, 1.0, 1.0, 1.0, 1.0, 1.0, 1.0, 1.0, 1.0, 1.0, 1.0, 1.0, 1.0, 1.0, 1.0, 1.0, 1.0, 1.0, 1.0, 1.0, 1.0, 1.0, 1.0, 1.0, 1.0, 1.0, 1.0, 1.0, 1.0, 1.0, 1.0, 1.0, 1.0, 1.0, 1.0, 1.0, 1.0, 1.0, 1.0, 1.0, 1.0, 1.0, 1.0, 1.0, 1.0, 1.0, 1.0])
me_circle_1045.materials.append(mat_theme_general_basedim)
me_circle_1045.use_remesh_preserve_volume = False
me_circle_1045.use_remesh_preserve_attributes = False
me_circle_1045.use_mirror_vertex_groups = False
me_circle_1045.update()
me_circle_1044 = bpy.data.meshes.new('Circle.1044')
me_circle_1044.from_pydata([(0.0, 1.0, 0.0), (-0.3827, 0.9239, 0.0), (-0.7071, 0.7071, 0.0), (-0.9239, 0.3827, 0.0), (-1.0, -4.371e-08, 0.0), (-0.9239, -0.3827, 0.0), (-0.7071, -0.7071, 0.0), (-0.3827, -0.9239, 0.0), (-1.51e-07, -1.0, 0.0), (0.3827, -0.9239, 0.0), (0.7071, -0.7071, 0.0), (0.9239, -0.3827, 0.0), (1.0, 1.192e-08, 0.0), (0.9239, 0.3827, 0.0), (0.7071, 0.7071, 0.0), (0.3827, 0.9239, 0.0)], [], [(1, 2, 3, 4, 5, 6, 7, 8, 9, 10, 11, 12, 13, 14, 15, 0)])
_uv = me_circle_1044.uv_layers.new(name='UVMap')
_uv.uv.foreach_set('vector', [0.0, 0.0, 0.0, 0.0, 0.0, 0.0, 0.0, 0.0, 0.0, 0.0, 0.0, 0.0, 0.0, 0.0, 0.0, 0.0, 0.0, 0.0, 0.0, 0.0, 0.0, 0.0, 0.0, 0.0, 0.0, 0.0, 0.0, 0.0, 0.0, 0.0, 0.0, 0.0])
_ca = me_circle_1044.color_attributes.new('Col', 'BYTE_COLOR', 'CORNER')
_ca.data.foreach_set('color', [1.0, 1.0, 1.0, 1.0, 1.0, 1.0, 1.0, 1.0, 1.0, 1.0, 1.0, 1.0, 1.0, 1.0, 1.0, 1.0, 1.0, 1.0, 1.0, 1.0, 1.0, 1.0, 1.0, 1.0, 1.0, 1.0, 1.0, 1.0, 1.0, 1.0, 1.0, 1.0, 1.0, 1.0, 1.0, 1.0, 1.0, 1.0, 1.0, 1.0, 1.0, 1.0, 1.0, 1.0, 1.0, 1.0, 1.0, 1.0, 1.0, 1.0, 1.0, 1.0, 1.0, 1.0, 1.0, 1.0, 1.0, 1.0, 1.0, 1.0, 1.0, 1.0, 1.0, 1.0])
me_circle_1044.materials.append(mat_theme_general_base)
me_circle_1044.use_remesh_preserve_volume = False
me_circle_1044.use_remesh_preserve_attributes = False
me_circle_1044.use_mirror_vertex_groups = False
me_circle_1044.update()
me_circle = bpy.data.meshes.new('Circle')
me_circle.from_pydata([(-0.4259, -0.4259, 0.0), (-0.3821, -0.4656, 0.0), (-0.3346, -0.5008, 0.0), (-0.2839, -0.5312, 0.0), (-0.2305, -0.5564, 0.0), (-0.1748, -0.5763, 0.0), (-0.1175, -0.5907, 0.0), (-0.05903, -0.5994, 0.0), (4.834e-07, -0.6023, 0.0), (0.05903, -0.5994, 0.0), (0.1175, -0.5907, 0.0), (0.1748, -0.5763, 0.0), (0.2305, -0.5564, 0.0), (0.2839, -0.5312, 0.0), (0.3346, -0.5008, 0.0), (0.3821, -0.4656, 0.0), (0.4259, -0.4259, 0.0), (0.4656, -0.3821, 0.0), (0.5008, -0.3346, 0.0), (0.5312, -0.2839, 0.0), (0.5564, -0.2305, 0.0), (0.5763, -0.1748, 0.0), (0.5907, -0.1175, 0.0), (-0.3792, -0.3792, 0.0), (-0.3402, -0.4145, 0.0), (-0.2979, -0.4459, 0.0), (-0.2528, -0.4729, 0.0), (-0.2052, -0.4954, 0.0), (-0.1557, -0.5131, 0.0), (-0.1046, -0.5259, 0.0), (-0.05256, -0.5336, 0.0), (4.304e-07, -0.5362, 0.0), (0.05256, -0.5336, 0.0), (0.1046, -0.5259, 0.0), (0.1557, -0.5131, 0.0), (0.2052, -0.4954, 0.0), (0.2528, -0.4729, 0.0), (0.2979, -0.4459, 0.0), (0.3402, -0.4145, 0.0), (0.3792, -0.3792, 0.0), (0.4145, -0.3402, 0.0), (0.4459, -0.2979, 0.0), (0.4729, -0.2528, 0.0), (0.4954, -0.2052, 0.0), (0.5131, -0.1557, 0.0), (0.5225, -0.1181, 0.0), (0.5551, 0.2343, 0.0), (0.7354, -0.0591, 0.0), (0.3748, -0.0591, 0.0)], [], [(9, 32, 31, 8), (10, 33, 32, 9), (11, 34, 33, 10), (12, 35, 34, 11), (13, 36, 35, 12), (14, 37, 36, 13), (15, 38, 37, 14), (16, 39, 38, 15), (17, 40, 39, 16), (18, 41, 40, 17), (19, 42, 41, 18), (20, 43, 42, 19), (21, 44, 43, 20), (22, 45, 44, 21), (1, 24, 23, 0), (2, 25, 24, 1), (3, 26, 25, 2), (4, 27, 26, 3), (5, 28, 27, 4), (6, 29, 28, 5), (7, 30, 29, 6), (8, 31, 30, 7), (47, 46, 48)])
_uv = me_circle.uv_layers.new(name='UVMap')
_uv.uv.foreach_set('vector', [0.0, 0.0, 0.0, 0.0, 0.0, 0.0, 0.0, 0.0, 0.0, 0.0, 0.0, 0.0, 0.0, 0.0, 0.0, 0.0, 0.0, 0.0, 0.0, 0.0, 0.0, 0.0, 0.0, 0.0, 0.0, 0.0, 0.0, 0.0, 0.0, 0.0, 0.0, 0.0, 0.0, 0.0, 0.0, 0.0, 0.0, 0.0, 0.0, 0.0, 0.0, 0.0, 0.0, 0.0, 0.0, 0.0, 0.0, 0.0, 0.0, 0.0, 0.0, 0.0, 0.0, 0.0, 0.0, 0.0, 0.0, 0.0, 0.0, 0.0, 0.0, 0.0, 0.0, 0.0, 0.0, 0.0, 0.0, 0.0, 0.0, 0.0, 0.0, 0.0, 0.0, 0.0, 0.0, 0.0, 0.0, 0.0, 0.0, 0.0, 0.0, 0.0, 0.0, 0.0, 0.0, 0.0, 0.0, 0.0, 0.0, 0.0, 0.0, 0.0, 0.0, 0.0, 0.0, 0.0, 0.0, 0.0, 0.0, 0.0, 0.0, 0.0, 0.0, 0.0, 0.0, 0.0, 0.0, 0.0, 0.0, 0.0, 0.0, 0.0, 0.0, 0.0, 0.0, 0.0, 0.0, 0.0, 0.0, 0.0, 0.0, 0.0, 0.0, 0.0, 0.0, 0.0, 0.0, 0.0, 0.0, 0.0, 0.0, 0.0, 0.0, 0.0, 0.0, 0.0, 0.0, 0.0, 0.0, 0.0, 0.0, 0.0, 0.0, 0.0, 0.0, 0.0, 0.0, 0.0, 0.0, 0.0, 0.0, 0.0, 0.0, 0.0, 0.0, 0.0, 0.0, 0.0, 0.0, 0.0, 0.0, 0.0, 0.0, 0.0, 0.0, 0.0, 0.0, 0.0, 0.0, 0.0, 0.0, 0.0, 0.0, 0.0, 0.0, 0.0, 0.0, 0.0, 0.0, 0.0, 0.0, 0.0])
_uv.active_render = True
_uv = me_circle.uv_layers.new(name='Orco')
_uv.uv.foreach_set('vector', [0.0, 0.0, 0.0, 0.0, 0.0, 0.0, 0.0, 0.0, 0.0, 0.0, 0.0, 0.0, 0.0, 0.0, 0.0, 0.0, 0.0, 0.0, 0.0, 0.0, 0.0, 0.0, 0.0, 0.0, 0.0, 0.0, 0.0, 0.0, 0.0, 0.0, 0.0, 0.0, 0.0, 0.0, 0.0, 0.0, 0.0, 0.0, 0.0, 0.0, 0.0, 0.0, 0.0, 0.0, 0.0, 0.0, 0.0, 0.0, 0.0, 0.0, 0.0, 0.0, 0.0, 0.0, 0.0, 0.0, 0.0, 0.0, 0.0, 0.0, 0.0, 0.0, 0.0, 0.0, 0.0, 0.0, 0.0, 0.0, 0.0, 0.0, 0.0, 0.0, 0.0, 0.0, 0.0, 0.0, 0.0, 0.0, 0.0, 0.0, 0.0, 0.0, 0.0, 0.0, 0.0, 0.0, 0.0, 0.0, 0.0, 0.0, 0.0, 0.0, 0.0, 0.0, 0.0, 0.0, 0.0, 0.0, 0.0, 0.0, 0.0, 0.0, 0.0, 0.0, 0.0, 0.0, 0.0, 0.0, 0.0, 0.0, 0.0, 0.0, 0.0, 0.0, 0.0, 0.0, 0.0, 0.0, 0.0, 0.0, 0.0, 0.0, 0.0, 0.0, 0.0, 0.0, 0.0, 0.0, 0.0, 0.0, 0.0, 0.0, 0.0, 0.0, 0.0, 0.0, 0.0, 0.0, 0.0, 0.0, 0.0, 0.0, 0.0, 0.0, 0.0, 0.0, 0.0, 0.0, 0.0, 0.0, 0.0, 0.0, 0.0, 0.0, 0.0, 0.0, 0.0, 0.0, 0.0, 0.0, 0.0, 0.0, 0.0, 0.0, 0.0, 0.0, 0.0, 0.0, 0.0, 0.0, 0.0, 0.0, 0.0, 0.0, 0.0, 0.0, 0.0, 0.0, 0.0, 0.0, 0.0, 0.0])
_ca = me_circle.color_attributes.new('Col', 'BYTE_COLOR', 'CORNER')
_ca.data.foreach_set('color', [1.0, 1.0, 1.0, 1.0, 1.0, 1.0, 1.0, 1.0, 1.0, 1.0, 1.0, 1.0, 1.0, 1.0, 1.0, 1.0, 1.0, 1.0, 1.0, 1.0, 1.0, 1.0, 1.0, 1.0, 1.0, 1.0, 1.0, 1.0, 1.0, 1.0, 1.0, 1.0, 1.0, 1.0, 1.0, 1.0, 1.0, 1.0, 1.0, 1.0, 1.0, 1.0, 1.0, 1.0, 1.0, 1.0, 1.0, 1.0, 1.0, 1.0, 1.0, 1.0, 1.0, 1.0, 1.0, 1.0, 1.0, 1.0, 1.0, 1.0, 1.0, 1.0, 1.0, 1.0, 1.0, 1.0, 1.0, 1.0, 1.0, 1.0, 1.0, 1.0, 1.0, 1.0, 1.0, 1.0, 1.0, 1.0, 1.0, 1.0, 1.0, 1.0, 1.0, 1.0, 1.0, 1.0, 1.0, 1.0, 1.0, 1.0, 1.0, 1.0, 1.0, 1.0, 1.0, 1.0, 1.0, 1.0, 1.0, 1.0, 1.0, 1.0, 1.0, 1.0, 1.0, 1.0, 1.0, 1.0, 1.0, 1.0, 1.0, 1.0, 1.0, 1.0, 1.0, 1.0, 1.0, 1.0, 1.0, 1.0, 1.0, 1.0, 1.0, 1.0, 1.0, 1.0, 1.0, 1.0, 1.0, 1.0, 1.0, 1.0, 1.0, 1.0, 1.0, 1.0, 1.0, 1.0, 1.0, 1.0, 1.0, 1.0, 1.0, 1.0, 1.0, 1.0, 1.0, 1.0, 1.0, 1.0, 1.0, 1.0, 1.0, 1.0, 1.0, 1.0, 1.0, 1.0, 1.0, 1.0, 1.0, 1.0, 1.0, 1.0, 1.0, 1.0, 1.0, 1.0, 1.0, 1.0, 1.0, 1.0, 1.0, 1.0, 1.0, 1.0, 1.0, 1.0, 1.0, 1.0, 1.0, 1.0, 1.0, 1.0, 1.0, 1.0, 1.0, 1.0, 1.0, 1.0, 1.0, 1.0, 1.0, 1.0, 1.0, 1.0, 1.0, 1.0, 1.0, 1.0, 1.0, 1.0, 1.0, 1.0, 1.0, 1.0, 1.0, 1.0, 1.0, 1.0, 1.0, 1.0, 1.0, 1.0, 1.0, 1.0, 1.0, 1.0, 1.0, 1.0, 1.0, 1.0, 1.0, 1.0, 1.0, 1.0, 1.0, 1.0, 1.0, 1.0, 1.0, 1.0, 1.0, 1.0, 1.0, 1.0, 1.0, 1.0, 1.0, 1.0, 1.0, 1.0, 1.0, 1.0, 1.0, 1.0, 1.0, 1.0, 1.0, 1.0, 1.0, 1.0, 1.0, 1.0, 1.0, 1.0, 1.0, 1.0, 1.0, 1.0, 1.0, 1.0, 1.0, 1.0, 1.0, 1.0, 1.0, 1.0, 1.0, 1.0, 1.0, 1.0, 1.0, 1.0, 1.0, 1.0, 1.0, 1.0, 1.0, 1.0, 1.0, 1.0, 1.0, 1.0, 1.0, 1.0, 1.0, 1.0, 1.0, 1.0, 1.0, 1.0, 1.0, 1.0, 1.0, 1.0, 1.0, 1.0, 1.0, 1.0, 1.0, 1.0, 1.0, 1.0, 1.0, 1.0, 1.0, 1.0, 1.0, 1.0, 1.0, 1.0, 1.0, 1.0, 1.0, 1.0, 1.0, 1.0, 1.0, 1.0, 1.0, 1.0, 1.0, 1.0, 1.0, 1.0, 1.0, 1.0, 1.0, 1.0, 1.0, 1.0, 1.0, 1.0, 1.0, 1.0, 1.0, 1.0, 1.0, 1.0, 1.0, 1.0, 1.0, 1.0, 1.0, 1.0, 1.0, 1.0, 1.0, 1.0, 1.0, 1.0, 1.0, 1.0, 1.0, 1.0, 1.0, 1.0, 1.0, 1.0, 1.0, 1.0, 1.0, 1.0])
me_circle.materials.append(mat_theme_general_base)
me_circle.use_remesh_preserve_volume = False
me_circle.use_remesh_preserve_attributes = False
me_circle.use_mirror_vertex_groups = False
me_circle.update()
me_plane_034 = bpy.data.meshes.new('Plane.034')
me_plane_034.from_pydata([(-0.1913, -0.3596, 0.0), (-0.1913, 0.3461, 0.0), (0.3093, -0.1623, 0.0), (0.01353, -0.1623, 0.0), (-0.1913, 0.3461, 0.0)], [], [(1, 0, 3, 2)])
_uv = me_plane_034.uv_layers.new(name='UVMap')
_uv.uv.foreach_set('vector', [0.0, 0.0, 0.0, 0.0, 0.0, 0.0, 0.0, 0.0])
_ca = me_plane_034.color_attributes.new('Col', 'BYTE_COLOR', 'CORNER')
_ca.data.foreach_set('color', [1.0, 1.0, 1.0, 1.0, 1.0, 1.0, 1.0, 1.0, 1.0, 1.0, 1.0, 1.0, 1.0, 1.0, 1.0, 1.0])
me_plane_034.materials.append(mat_theme_general_base_001)
me_plane_034.use_remesh_preserve_volume = False
me_plane_034.use_remesh_preserve_attributes = False
me_plane_034.use_mirror_vertex_groups = False
me_plane_034.update()
me_circle_812 = bpy.data.meshes.new('Circle.812')
me_circle_812.from_pydata([(-1.0, -1.0, 0.0), (1.0, -1.0, 0.0), (-1.0, 1.0, 0.0), (1.0, 1.0, 0.0), (-0.7894, -0.7894, 0.0), (0.7894, -0.7894, 0.0), (-0.7894, 0.7894, 0.0), (0.7894, 0.7894, 0.0), (-0.5701, -0.6951, 0.1461), (-0.384, -0.6951, 0.1461), (0.439, -0.6301, 0.1461), (0.4386, -0.6809, 0.1461), (0.4272, -0.6555, 0.1461), (0.6201, -0.6186, 0.1461), (0.4595, -0.6187, 0.1461), (0.4586, -0.6922, 0.1461), (0.1149, -0.6951, 0.1461), (0.301, -0.6951, 0.1461), (0.1156, -0.6216, 0.1461), (0.3006, -0.6216, 0.1461), (-0.5694, -0.6216, 0.1461), (-0.3844, -0.6216, 0.1461), (0.08981, -0.6583, 0.1461), (0.3263, -0.6583, 0.1461), (0.09892, -0.6838, 0.1461), (0.3171, -0.6838, 0.1461), (0.09927, -0.633, 0.1461), (0.3169, -0.633, 0.1461), (-0.02553, -0.633, 0.1461), (-0.2431, -0.633, 0.1461), (-0.02534, -0.6838, 0.1461), (-0.2435, -0.6838, 0.1461), (-0.01615, -0.6583, 0.1461), (-0.2526, -0.6583, 0.1461), (-0.0418, -0.6216, 0.1461), (-0.2268, -0.6216, 0.1461), (-0.04144, -0.6951, 0.1461), (-0.2275, -0.6951, 0.1461), (-0.5952, -0.6583, 0.1461), (-0.3587, -0.6583, 0.1461), (-0.5861, -0.6838, 0.1461), (-0.3679, -0.6838, 0.1461), (-0.5857, -0.633, 0.1461), (-0.3681, -0.633, 0.1461), (-0.3073, 0.6588, 0.1461), (-0.07086, 0.6588, 0.1461), (-0.2982, 0.6334, 0.1461), (-0.08005, 0.6334, 0.1461), (-0.2979, 0.6842, 0.1461), (-0.08024, 0.6842, 0.1461), (0.2622, 0.6842, 0.1461), (0.04456, 0.6842, 0.1461), (0.2624, 0.6334, 0.1461), (0.04421, 0.6334, 0.1461), (0.2716, 0.6588, 0.1461), (0.0351, 0.6588, 0.1461), (0.2459, 0.6956, 0.1461), (0.06092, 0.6956, 0.1461), (0.2463, 0.6221, 0.1461), (0.06022, 0.6221, 0.1461), (0.4014, 0.6221, 0.1461), (0.5875, 0.6221, 0.1461), (0.4021, 0.6956, 0.1461), (0.5871, 0.6956, 0.1461), (0.3763, 0.6588, 0.1461), (0.6128, 0.6588, 0.1461), (0.3854, 0.6334, 0.1461), (0.6036, 0.6334, 0.1461), (0.3858, 0.6842, 0.1461), (0.6034, 0.6842, 0.1461), (-0.09652, 0.6956, 0.1461), (-0.2815, 0.6956, 0.1461), (-0.09615, 0.6221, 0.1461), (-0.2822, 0.6221, 0.1461), (0.6573, 0.2363, 0.1461), (0.6573, 0.02349, 0.1461), (0.6318, 0.2281, 0.1461), (0.6318, 0.03176, 0.1461), (0.6827, 0.2278, 0.1461), (0.6827, 0.03192, 0.1461), (0.6827, -0.3105, 0.1461), (0.6827, -0.1146, 0.1461), (0.6318, -0.3107, 0.1461), (0.6318, -0.1143, 0.1461), (0.6573, -0.3189, 0.1461), (0.6573, -0.1061, 0.1461), (0.6941, 0.3892, 0.1461), (0.6926, 0.5557, 0.1461), (0.6941, -0.2958, 0.1461), (0.6941, -0.1294, 0.1461), (0.6205, -0.2962, 0.1461), (0.6205, -0.1287, 0.1461), (0.6223, -0.4599, 0.1461), (0.6958, -0.4608, 0.1461), (0.6691, -0.6853, 0.1461), (0.6358, -0.6922, 0.1461), (0.6816, -0.6766, 0.1461), (0.6947, -0.6517, 0.1461), (0.659, -0.4285, 0.1461), (0.6336, -0.4399, 0.1461), (0.6891, -0.6665, 0.1461), (0.6844, -0.4404, 0.1461), (0.6547, -0.6892, 0.1461), (0.6205, 0.3888, 0.1461), (0.622, 0.5563, 0.1461), (0.6941, 0.04657, 0.1461), (0.6941, 0.2131, 0.1461), (0.6205, 0.04625, 0.1461), (0.6205, 0.2137, 0.1461), (0.6573, 0.5789, 0.1461), (0.6573, 0.3661, 0.1461), (0.6328, 0.5707, 0.1461), (0.6318, 0.3743, 0.1461), (0.6816, 0.5704, 0.1461), (0.6827, 0.3745, 0.1461), (-0.657, 0.3331, 0.1461), (-0.657, 0.1185, 0.1461), (-0.6825, 0.3249, 0.1461), (-0.6825, 0.1276, 0.1461), (-0.6317, 0.3246, 0.1461), (-0.6317, 0.1278, 0.1461), (-0.6317, -0.2137, 0.1461), (-0.6317, -0.01784, 0.1461), (-0.6825, -0.2139, 0.1461), (-0.6825, -0.01752, 0.1461), (-0.657, -0.2221, 0.1461), (-0.657, -0.009325, 0.1461), (-0.6203, -0.1991, 0.1461), (-0.6203, -0.03256, 0.1461), (-0.6938, -0.1994, 0.1461), (-0.6938, -0.03193, 0.1461), (-0.6938, -0.3732, 0.1461), (-0.6938, -0.5406, 0.1461), (-0.6203, -0.3738, 0.1461), (-0.6203, -0.5403, 0.1461), (-0.657, -0.3505, 0.1461), (-0.657, -0.5634, 0.1461), (-0.6825, -0.3587, 0.1461), (-0.6825, -0.5551, 0.1461), (-0.6317, -0.3591, 0.1461), (-0.6317, -0.5549, 0.1461), (-0.6203, 0.1439, 0.1461), (-0.6203, 0.3099, 0.1461), (-0.6938, 0.1435, 0.1461), (-0.6938, 0.3105, 0.1461), (-0.4343, 0.6325, 0.1461), (-0.4338, 0.6833, 0.1461), (-0.4225, 0.6579, 0.1461), (-0.6154, 0.621, 0.1461), (-0.4547, 0.6211, 0.1461), (-0.4539, 0.6946, 0.1461), (-0.6176, 0.4623, 0.1461), (-0.6911, 0.4632, 0.1461), (-0.6644, 0.6877, 0.1461), (-0.6311, 0.6946, 0.1461), (-0.6769, 0.679, 0.1461), (-0.6899, 0.6541, 0.1461), (-0.6543, 0.4309, 0.1461), (-0.6288, 0.4423, 0.1461), (-0.6844, 0.6689, 0.1461), (-0.6797, 0.4428, 0.1461), (-0.65, 0.6916, 0.1461)], [(2, 0), (0, 1), (1, 3), (3, 2), (6, 4), (4, 5), (5, 7), (7, 6)], [(37, 36, 30, 32, 28, 34, 35, 29, 33, 31), (157, 158, 151, 148, 149, 145, 147, 146, 150, 154, 161, 153, 155, 159, 156, 152, 160), (140, 134, 133, 139, 135, 137, 131, 132, 138, 136), (142, 119, 115, 117, 144, 143, 118, 116, 120, 141), (90, 82, 84, 80, 88, 89, 81, 85, 83, 91), (106, 78, 74, 76, 108, 107, 77, 75, 79, 105), (69, 63, 62, 68, 64, 66, 60, 61, 67, 65), (73, 72, 47, 45, 49, 70, 71, 48, 44, 46), (113, 109, 111, 104, 103, 112, 110, 114, 86, 87), (8, 9, 41, 39, 43, 21, 20, 42, 38, 40), (59, 58, 52, 54, 50, 56, 57, 51, 55, 53), (125, 121, 127, 128, 122, 126, 124, 130, 129, 123), (13, 14, 10, 12, 11, 15, 95, 102, 94, 96, 100, 97, 93, 101, 98, 99, 92), (23, 27, 19, 18, 26, 22, 24, 16, 17, 25)])
_ca = me_circle_812.color_attributes.new('Col', 'BYTE_COLOR', 'CORNER')
_ca.data.foreach_set('color', [1.0, 1.0, 1.0, 1.0, 1.0, 1.0, 1.0, 1.0, 1.0, 1.0, 1.0, 1.0, 1.0, 1.0, 1.0, 1.0, 1.0, 1.0, 1.0, 1.0, 1.0, 1.0, 1.0, 1.0, 1.0, 1.0, 1.0, 1.0, 1.0, 1.0, 1.0, 1.0, 1.0, 1.0, 1.0, 1.0, 1.0, 1.0, 1.0, 1.0, 1.0, 1.0, 1.0, 1.0, 1.0, 1.0, 1.0, 1.0, 1.0, 1.0, 1.0, 1.0, 1.0, 1.0, 1.0, 1.0, 1.0, 1.0, 1.0, 1.0, 1.0, 1.0, 1.0, 1.0, 1.0, 1.0, 1.0, 1.0, 1.0, 1.0, 1.0, 1.0, 1.0, 1.0, 1.0, 1.0, 1.0, 1.0, 1.0, 1.0, 1.0, 1.0, 1.0, 1.0, 1.0, 1.0, 1.0, 1.0, 1.0, 1.0, 1.0, 1.0, 1.0, 1.0, 1.0, 1.0, 1.0, 1.0, 1.0, 1.0, 1.0, 1.0, 1.0, 1.0, 1.0, 1.0, 1.0, 1.0, 1.0, 1.0, 1.0, 1.0, 1.0, 1.0, 1.0, 1.0, 1.0, 1.0, 1.0, 1.0, 1.0, 1.0, 1.0, 1.0, 1.0, 1.0, 1.0, 1.0, 1.0, 1.0, 1.0, 1.0, 1.0, 1.0, 1.0, 1.0, 1.0, 1.0, 1.0, 1.0, 1.0, 1.0, 1.0, 1.0, 1.0, 1.0, 1.0, 1.0, 1.0, 1.0, 1.0, 1.0, 1.0, 1.0, 1.0, 1.0, 1.0, 1.0, 1.0, 1.0, 1.0, 1.0, 1.0, 1.0, 1.0, 1.0, 1.0, 1.0, 1.0, 1.0, 1.0, 1.0, 1.0, 1.0, 1.0, 1.0, 1.0, 1.0, 1.0, 1.0, 1.0, 1.0, 1.0, 1.0, 1.0, 1.0, 1.0, 1.0, 1.0, 1.0, 1.0, 1.0, 1.0, 1.0, 1.0, 1.0, 1.0, 1.0, 1.0, 1.0, 1.0, 1.0, 1.0, 1.0, 1.0, 1.0, 1.0, 1.0, 1.0, 1.0, 1.0, 1.0, 1.0, 1.0, 1.0, 1.0, 1.0, 1.0, 1.0, 1.0, 1.0, 1.0, 1.0, 1.0, 1.0, 1.0, 1.0, 1.0, 1.0, 1.0, 1.0, 1.0, 1.0, 1.0, 1.0, 1.0, 1.0, 1.0, 1.0, 1.0, 1.0, 1.0, 1.0, 1.0, 1.0, 1.0, 1.0, 1.0, 1.0, 1.0, 1.0, 1.0, 1.0, 1.0, 1.0, 1.0, 1.0, 1.0, 1.0, 1.0, 1.0, 1.0, 1.0, 1.0, 1.0, 1.0, 1.0, 1.0, 1.0, 1.0, 1.0, 1.0, 1.0, 1.0, 1.0, 1.0, 1.0, 1.0, 1.0, 1.0, 1.0, 1.0, 1.0, 1.0, 1.0, 1.0, 1.0, 1.0, 1.0, 1.0, 1.0, 1.0, 1.0, 1.0, 1.0, 1.0, 1.0, 1.0, 1.0, 1.0, 1.0, 1.0, 1.0, 1.0, 1.0, 1.0, 1.0, 1.0, 1.0, 1.0, 1.0, 1.0, 1.0, 1.0, 1.0, 1.0, 1.0, 1.0, 1.0, 1.0, 1.0, 1.0, 1.0, 1.0, 1.0, 1.0, 1.0, 1.0, 1.0, 1.0, 1.0, 1.0, 1.0, 1.0, 1.0, 1.0, 1.0, 1.0, 1.0, 1.0, 1.0, 1.0, 1.0, 1.0, 1.0, 1.0, 1.0, 1.0, 1.0, 1.0, 1.0, 1.0, 1.0, 1.0, 1.0, 1.0, 1.0, 1.0, 1.0, 1.0, 1.0, 1.0, 1.0, 1.0, 1.0, 1.0, 1.0, 1.0, 1.0, 1.0, 1.0, 1.0, 1.0, 1.0, 1.0, 1.0, 1.0, 1.0, 1.0, 1.0, 1.0, 1.0, 1.0, 1.0, 1.0, 1.0, 1.0, 1.0, 1.0, 1.0, 1.0, 1.0, 1.0, 1.0, 1.0, 1.0, 1.0, 1.0, 1.0, 1.0, 1.0, 1.0, 1.0, 1.0, 1.0, 1.0, 1.0, 1.0, 1.0, 1.0, 1.0, 1.0, 1.0, 1.0, 1.0, 1.0, 1.0, 1.0, 1.0, 1.0, 1.0, 1.0, 1.0, 1.0, 1.0, 1.0, 1.0, 1.0, 1.0, 1.0, 1.0, 1.0, 1.0, 1.0, 1.0, 1.0, 1.0, 1.0, 1.0, 1.0, 1.0, 1.0, 1.0, 1.0, 1.0, 1.0, 1.0, 1.0, 1.0, 1.0, 1.0, 1.0, 1.0, 1.0, 1.0, 1.0, 1.0, 1.0, 1.0, 1.0, 1.0, 1.0, 1.0, 1.0, 1.0, 1.0, 1.0, 1.0, 1.0, 1.0, 1.0, 1.0, 1.0, 1.0, 1.0, 1.0, 1.0, 1.0, 1.0, 1.0, 1.0, 1.0, 1.0, 1.0, 1.0, 1.0, 1.0, 1.0, 1.0, 1.0, 1.0, 1.0, 1.0, 1.0, 1.0, 1.0, 1.0, 1.0, 1.0, 1.0, 1.0, 1.0, 1.0, 1.0, 1.0, 1.0, 1.0, 1.0, 1.0, 1.0, 1.0, 1.0, 1.0, 1.0, 1.0, 1.0, 1.0, 1.0, 1.0, 1.0, 1.0, 1.0, 1.0, 1.0, 1.0, 1.0, 1.0, 1.0, 1.0, 1.0, 1.0, 1.0, 1.0, 1.0, 1.0, 1.0, 1.0, 1.0, 1.0, 1.0, 1.0, 1.0, 1.0, 1.0, 1.0, 1.0, 1.0, 1.0, 1.0, 1.0, 1.0, 1.0, 1.0, 1.0, 1.0, 1.0, 1.0, 1.0, 1.0, 1.0, 1.0, 1.0, 1.0, 1.0, 1.0, 1.0, 1.0, 1.0, 1.0, 1.0, 1.0, 1.0, 1.0, 1.0, 1.0, 1.0, 1.0, 1.0, 1.0, 1.0, 1.0, 1.0, 1.0, 1.0, 1.0, 1.0, 1.0, 1.0, 1.0, 1.0, 1.0, 1.0, 1.0, 1.0, 1.0, 1.0, 1.0, 1.0, 1.0, 1.0, 1.0, 1.0, 1.0, 1.0, 1.0, 1.0, 1.0, 1.0, 1.0, 1.0, 1.0, 1.0, 1.0, 1.0, 1.0, 1.0])
me_circle_812.materials.append(mat_theme_select)
me_circle_812.use_remesh_preserve_volume = False
me_circle_812.use_remesh_preserve_attributes = False
me_circle_812.use_mirror_vertex_groups = False
me_circle_812.use_paint_bone_selection = False
me_circle_812.use_paint_mask = True
me_circle_812.update()
me_circle_001 = bpy.data.meshes.new('Circle.001')
me_circle_001.from_pydata([(-1.0, -1.0, 0.0), (1.0, -1.0, 0.0), (-1.0, 1.0, 0.0), (1.0, 1.0, 0.0)], [], [(0, 2, 3), (0, 3, 1)])
_ca = me_circle_001.color_attributes.new('Col', 'BYTE_COLOR', 'CORNER')
_ca.data.foreach_set('color', [1.0, 1.0, 1.0, 1.0, 1.0, 1.0, 1.0, 1.0, 1.0, 1.0, 1.0, 1.0, 1.0, 1.0, 1.0, 1.0, 1.0, 1.0, 1.0, 1.0, 1.0, 1.0, 1.0, 1.0])
me_circle_001.materials.append(mat_theme_general_base_002)
me_circle_001.use_remesh_preserve_volume = False
me_circle_001.use_remesh_preserve_attributes = False
me_circle_001.use_mirror_vertex_groups = False
me_circle_001.use_paint_bone_selection = False
me_circle_001.use_paint_mask = True
me_circle_001.update()
me_circle_002 = bpy.data.meshes.new('Circle.002')
me_circle_002.from_pydata([(-0.7894, -0.7894, 0.3197), (0.7894, -0.7894, 0.3197), (-0.7894, 0.7894, 0.3197), (0.7894, 0.7894, 0.3197)], [], [(0, 2, 3), (0, 3, 1)])
_ca = me_circle_002.color_attributes.new('Col', 'BYTE_COLOR', 'CORNER')
_ca.data.foreach_set('color', [1.0, 1.0, 1.0, 1.0, 1.0, 1.0, 1.0, 1.0, 1.0, 1.0, 1.0, 1.0, 1.0, 1.0, 1.0, 1.0, 1.0, 1.0, 1.0, 1.0, 1.0, 1.0, 1.0, 1.0])
me_circle_002.materials.append(mat_material_001)
me_circle_002.use_remesh_preserve_volume = False
me_circle_002.use_remesh_preserve_attributes = False
me_circle_002.use_mirror_vertex_groups = False
me_circle_002.use_paint_bone_selection = False
me_circle_002.use_paint_mask = True
me_circle_002.update()

# ---- objects
ob_light = bpy.data.objects.new('Light', light_light)
ob_camera = bpy.data.objects.new('Camera', cam_camera)
ob_ops_transform_translate = bpy.data.objects.new('ops.transform.translate', me_circle_750)
ob_ops_transform_transform_021 = bpy.data.objects.new('ops.transform.transform.021', me_circle_1038)
ob_ops_transform_transform_020 = bpy.data.objects.new('ops.transform.transform.020', me_circle_1032)
ob_ops_transform_transform_019 = bpy.data.objects.new('ops.transform.transform.019', me_circle_1032)
ob_ops_transform_transform_018 = bpy.data.objects.new('ops.transform.transform.018', me_circle_1032)
ob_ops_transform_transform_017 = bpy.data.objects.new('ops.transform.transform.017', me_circle_1032)
ob_ops_transform_transform_016 = bpy.data.objects.new('ops.transform.transform.016', me_circle_1031)
ob_ops_transform_transform_015 = bpy.data.objects.new('ops.transform.transform.015', me_circle_1031)
ob_ops_transform_transform_014 = bpy.data.objects.new('ops.transform.transform.014', me_circle_1031)
ob_ops_transform_transform_013 = bpy.data.objects.new('ops.transform.transform.013', me_circle_1031)
ob_ops_transform_transform_012 = bpy.data.objects.new('ops.transform.transform.012', me_circle_1030)
ob_ops_transform_transform_011 = bpy.data.objects.new('ops.transform.transform.011', me_circle_1030)
ob_ops_transform_transform_003 = bpy.data.objects.new('ops.transform.transform.003', me_circle_1030)
ob_ops_transform_transform_002 = bpy.data.objects.new('ops.transform.transform.002', me_circle_1030)
ob_ops_transform_transform_001 = bpy.data.objects.new('ops.transform.transform.001', me_circle_048)
ob_ops_transform_transform = bpy.data.objects.new('ops.transform.transform', me_circle_986)
ob_ops_transform_rotate = bpy.data.objects.new('ops.transform.rotate', me_circle_950)
ob_ops_transform_resize_cage_007 = bpy.data.objects.new('ops.transform.resize.cage.007', me_circle_1048)
ob_ops_transform_resize_cage_006 = bpy.data.objects.new('ops.transform.resize.cage.006', me_circle_1048)
ob_ops_transform_resize_cage_005 = bpy.data.objects.new('ops.transform.resize.cage.005', me_circle_1048)
ob_ops_transform_resize_cage_004 = bpy.data.objects.new('ops.transform.resize.cage.004', me_circle_1048)
ob_ops_transform_resize_cage_003 = bpy.data.objects.new('ops.transform.resize.cage.003', me_circle_1047)
ob_ops_transform_resize_cage_002 = bpy.data.objects.new('ops.transform.resize.cage.002', me_circle_1046)
ob_ops_transform_resize_cage = bpy.data.objects.new('ops.transform.resize.cage', me_circle_859)
ob_ops_transform_resize_003 = bpy.data.objects.new('ops.transform.resize.003', me_circle_1043)
ob_ops_transform_resize_002 = bpy.data.objects.new('ops.transform.resize.002', me_circle_1041)
ob_ops_transform_resize = bpy.data.objects.new('ops.transform.resize', me_circle_944)
ob_ops_generic_cursor = bpy.data.objects.new('ops.generic.cursor', me_circle_810)
ob_circle_009 = bpy.data.objects.new('Circle.009', me_circle_1045)
ob_circle_008 = bpy.data.objects.new('Circle.008', me_circle_1045)
ob_circle_007 = bpy.data.objects.new('Circle.007', me_circle_1045)
ob_circle_006 = bpy.data.objects.new('Circle.006', me_circle_1045)
ob_circle_005 = bpy.data.objects.new('Circle.005', me_circle_1044)
ob_circle_004 = bpy.data.objects.new('Circle.004', me_circle_1044)
ob_circle_003 = bpy.data.objects.new('Circle.003', me_circle_1044)
ob_circle_002 = bpy.data.objects.new('Circle.002', me_circle_1044)
ob_circle_001 = bpy.data.objects.new('Circle.001', me_circle)
ob_circle = bpy.data.objects.new('Circle', me_circle)
ob_plane_044 = bpy.data.objects.new('Plane.044', me_plane_034)
ob_ops_generic_select_box = bpy.data.objects.new('ops.generic.select_box', me_circle_812)
ob_ops_transform_resize_cage_001 = bpy.data.objects.new('ops.transform.resize.cage.001', me_circle_001)
ob_ops_transform_resize_cage_008 = bpy.data.objects.new('ops.transform.resize.cage.008', me_circle_002)

# ---- transforms, parenting, visibility, modifiers, constraints
ob_light.location = (4.076, 1.005, 5.904)
ob_light.rotation_euler = (0.6503, 0.05522, 1.866)
ob_light.lock_rotations_4d = False
ob_light.empty_display_type = 'ARROWS'
ob_light.color = (0.0, 0.0, 0.0, 0.0)
ob_light.lineart.crease_threshold = 0.0
ob_camera.location = (-1.003, -5.023, 23.61)
ob_camera.rotation_euler = (0.0, -0.0, 1.571)
ob_camera.lock_rotations_4d = False
ob_camera.empty_display_type = 'ARROWS'
ob_camera.color = (0.0, 0.0, 0.0, 0.0)
ob_camera.display_type = 'WIRE'
ob_camera.lineart.crease_threshold = 0.0
ob_ops_transform_translate.location = (1.0, -3.0, 0.0)
ob_ops_transform_translate.empty_image_side = 'FRONT'
ob_ops_transform_translate.lineart.crease_threshold = 0.0
ob_ops_transform_transform_021.parent = ob_ops_transform_resize
ob_ops_transform_transform_021.matrix_parent_inverse = Matrix(((1.0, -0.0, -0.0, -1.0), (-0.0, 1.0, 0.0, 5.0), (-0.0, -0.0, 1.0, -0.2878), (-0.0, 0.0, -0.0, 1.0)))
ob_ops_transform_transform_021.location = (1.0, -5.0, 0.2796)
ob_ops_transform_transform_021.rotation_euler = (0.0, -0.0, -3.927)
ob_ops_transform_transform_021.empty_image_side = 'FRONT'
ob_ops_transform_transform_021.lineart.crease_threshold = 0.0
ob_ops_transform_transform_020.parent = ob_ops_transform_translate
ob_ops_transform_transform_020.matrix_parent_inverse = Matrix(((1.0, -0.0, -0.0, -1.0), (-0.0, 1.0, 0.0, 1.0), (-0.0, -0.0, 1.0, -0.0), (-0.0, 0.0, -0.0, 1.0)))
ob_ops_transform_transform_020.location = (1.0, -1.0, 0.0)
ob_ops_transform_transform_020.rotation_euler = (0.0, -0.0, -9.425)
ob_ops_transform_transform_020.empty_image_side = 'FRONT'
ob_ops_transform_transform_020.lineart.crease_threshold = 0.0
ob_ops_transform_transform_019.parent = ob_ops_transform_translate
ob_ops_transform_transform_019.matrix_parent_inverse = Matrix(((1.0, -0.0, -0.0, -1.0), (-0.0, 1.0, 0.0, 1.0), (-0.0, -0.0, 1.0, -0.0), (-0.0, 0.0, -0.0, 1.0)))
ob_ops_transform_transform_019.location = (1.0, -1.0, 0.0)
ob_ops_transform_transform_019.rotation_euler = (0.0, 0.0, -7.854)
ob_ops_transform_transform_019.empty_image_side = 'FRONT'
ob_ops_transform_transform_019.lineart.crease_threshold = 0.0
ob_ops_transform_transform_018.parent = ob_ops_transform_translate
ob_ops_transform_transform_018.matrix_parent_inverse = Matrix(((1.0, -0.0, -0.0, -1.0), (-0.0, 1.0, 0.0, 1.0), (-0.0, -0.0, 1.0, -0.0), (-0.0, 0.0, -0.0, 1.0)))
ob_ops_transform_transform_018.location = (1.0, -1.0, 0.0)
ob_ops_transform_transform_018.rotation_euler = (0.0, 0.0, -6.283)
ob_ops_transform_transform_018.empty_image_side = 'FRONT'
ob_ops_transform_transform_018.lineart.crease_threshold = 0.0
ob_ops_transform_transform_017.parent = ob_ops_transform_translate
ob_ops_transform_transform_017.matrix_parent_inverse = Matrix(((1.0, -0.0, -0.0, -1.0), (-0.0, 1.0, 0.0, 1.0), (-0.0, -0.0, 1.0, -0.0), (-0.0, 0.0, -0.0, 1.0)))
ob_ops_transform_transform_017.location = (1.0, -1.0, 0.0)
ob_ops_transform_transform_017.rotation_euler = (0.0, -0.0, -4.712)
ob_ops_transform_transform_017.empty_image_side = 'FRONT'
ob_ops_transform_transform_017.lineart.crease_threshold = 0.0
ob_ops_transform_transform_016.parent = ob_ops_transform_transform
ob_ops_transform_transform_016.matrix_parent_inverse = Matrix(((1.0, -0.0, 0.0, -1.0), (-0.0, 1.0, -0.0, -1.0), (0.0, -0.0, 1.0, -0.0), (-0.0, 0.0, -0.0, 1.0)))
ob_ops_transform_transform_016.location = (1.0, 1.0, 0.0)
ob_ops_transform_transform_016.rotation_euler = (0.0, -0.0, -4.712)
ob_ops_transform_transform_016.empty_image_side = 'FRONT'
ob_ops_transform_transform_016.lineart.crease_threshold = 0.0
ob_ops_transform_transform_015.parent = ob_ops_transform_transform
ob_ops_transform_transform_015.matrix_parent_inverse = Matrix(((1.0, -0.0, 0.0, -1.0), (-0.0, 1.0, -0.0, -1.0), (0.0, -0.0, 1.0, -0.0), (-0.0, 0.0, -0.0, 1.0)))
ob_ops_transform_transform_015.location = (1.0, 1.0, 0.0)
ob_ops_transform_transform_015.rotation_euler = (0.0, -0.0, -3.142)
ob_ops_transform_transform_015.empty_image_side = 'FRONT'
ob_ops_transform_transform_015.lineart.crease_threshold = 0.0
ob_ops_transform_transform_014.parent = ob_ops_transform_transform
ob_ops_transform_transform_014.matrix_parent_inverse = Matrix(((1.0, -0.0, 0.0, -1.0), (-0.0, 1.0, -0.0, -1.0), (0.0, -0.0, 1.0, -0.0), (-0.0, 0.0, -0.0, 1.0)))
ob_ops_transform_transform_014.location = (1.0, 1.0, 0.0)
ob_ops_transform_transform_014.rotation_euler = (0.0, 0.0, -1.571)
ob_ops_transform_transform_014.empty_image_side = 'FRONT'
ob_ops_transform_transform_014.lineart.crease_threshold = 0.0
ob_ops_transform_transform_013.parent = ob_ops_transform_transform
ob_ops_transform_transform_013.matrix_parent_inverse = Matrix(((1.0, -0.0, 0.0, -1.0), (-0.0, 1.0, -0.0, -1.0), (0.0, -0.0, 1.0, -0.0), (-0.0, 0.0, -0.0, 1.0)))
ob_ops_transform_transform_013.location = (1.0, 1.0, 0.0)
ob_ops_transform_transform_013.empty_image_side = 'FRONT'
ob_ops_transform_transform_013.lineart.crease_threshold = 0.0
ob_ops_transform_transform_012.parent = ob_ops_transform_transform
ob_ops_transform_transform_012.matrix_parent_inverse = Matrix(((1.0, -0.0, 0.0, -1.0), (-0.0, 1.0, -0.0, -1.0), (0.0, -0.0, 1.0, -0.0), (-0.0, 0.0, -0.0, 1.0)))
ob_ops_transform_transform_012.location = (1.0, 1.0, 0.0)
ob_ops_transform_transform_012.rotation_euler = (0.0, -0.0, -4.712)
ob_ops_transform_transform_012.empty_image_side = 'FRONT'
ob_ops_transform_transform_012.lineart.crease_threshold = 0.0
ob_ops_transform_transform_011.parent = ob_ops_transform_transform
ob_ops_transform_transform_011.matrix_parent_inverse = Matrix(((1.0, -0.0, 0.0, -1.0), (-0.0, 1.0, -0.0, -1.0), (0.0, -0.0, 1.0, -0.0), (-0.0, 0.0, -0.0, 1.0)))
ob_ops_transform_transform_011.location = (1.0, 1.0, 0.0)
ob_ops_transform_transform_011.rotation_euler = (0.0, -0.0, -3.142)
ob_ops_transform_transform_011.empty_image_side = 'FRONT'
ob_ops_transform_transform_011.lineart.crease_threshold = 0.0
ob_ops_transform_transform_003.parent = ob_ops_transform_transform
ob_ops_transform_transform_003.matrix_parent_inverse = Matrix(((1.0, -0.0, 0.0, -1.0), (-0.0, 1.0, -0.0, -1.0), (0.0, -0.0, 1.0, -0.0), (-0.0, 0.0, -0.0, 1.0)))
ob_ops_transform_transform_003.location = (1.0, 1.0, 0.0)
ob_ops_transform_transform_003.rotation_euler = (0.0, 0.0, -1.571)
ob_ops_transform_transform_003.empty_image_side = 'FRONT'
ob_ops_transform_transform_003.lineart.crease_threshold = 0.0
ob_ops_transform_transform_002.parent = ob_ops_transform_transform
ob_ops_transform_transform_002.matrix_parent_inverse = Matrix(((1.0, -0.0, 0.0, -1.0), (-0.0, 1.0, -0.0, -1.0), (0.0, -0.0, 1.0, -0.0), (-0.0, 0.0, -0.0, 1.0)))
ob_ops_transform_transform_002.location = (1.0, 1.0, 0.0)
ob_ops_transform_transform_002.empty_image_side = 'FRONT'
ob_ops_transform_transform_002.lineart.crease_threshold = 0.0
ob_ops_transform_transform_001.parent = ob_ops_transform_transform
ob_ops_transform_transform_001.matrix_parent_inverse = Matrix(((1.0, -0.0, 0.0, -1.0), (-0.0, 1.0, -0.0, -1.0), (0.0, -0.0, 1.0, -0.0), (-0.0, 0.0, -0.0, 1.0)))
ob_ops_transform_transform_001.location = (1.0, 1.0, 0.0)
ob_ops_transform_transform_001.empty_image_side = 'FRONT'
ob_ops_transform_transform_001.lineart.crease_threshold = 0.0
ob_ops_transform_transform.location = (1.0, -1.0, 0.0)
ob_ops_transform_transform.empty_image_side = 'FRONT'
ob_ops_transform_transform.lineart.crease_threshold = 0.0
ob_ops_transform_rotate.location = (1.0, -5.0, 0.0)
ob_ops_transform_rotate.empty_image_side = 'FRONT'
ob_ops_transform_rotate.lineart.crease_threshold = 0.0
ob_ops_transform_resize_cage_007.parent = ob_ops_transform_resize_cage
ob_ops_transform_resize_cage_007.matrix_parent_inverse = Matrix(((1.0, -0.0, -0.0, -1.0), (-0.0, 1.0, 0.0, 7.0), (-0.0, -0.0, 1.0, -0.2878), (-0.0, 0.0, -0.0, 1.0)))
ob_ops_transform_resize_cage_007.location = (0.6316, -7.377, 0.1167)
ob_ops_transform_resize_cage_007.rotation_euler = (0.0, -0.0, 0.7854)
ob_ops_transform_resize_cage_007.scale = (1.038, 1.038, 1.038)
ob_ops_transform_resize_cage_007.empty_image_side = 'FRONT'
ob_ops_transform_resize_cage_007.lineart.crease_threshold = 0.0
ob_ops_transform_resize_cage_006.parent = ob_ops_transform_resize_cage
ob_ops_transform_resize_cage_006.matrix_parent_inverse = Matrix(((1.0, -0.0, -0.0, -1.0), (-0.0, 1.0, 0.0, 7.0), (-0.0, -0.0, 1.0, -0.2878), (-0.0, 0.0, -0.0, 1.0)))
ob_ops_transform_resize_cage_006.location = (0.6316, -6.414, 0.1167)
ob_ops_transform_resize_cage_006.rotation_euler = (0.0, -0.0, 0.7854)
ob_ops_transform_resize_cage_006.scale = (1.038, 1.038, 1.038)
ob_ops_transform_resize_cage_006.empty_image_side = 'FRONT'
ob_ops_transform_resize_cage_006.lineart.crease_threshold = 0.0
ob_ops_transform_resize_cage_005.parent = ob_ops_transform_resize_cage
ob_ops_transform_resize_cage_005.matrix_parent_inverse = Matrix(((1.0, -0.0, -0.0, -1.0), (-0.0, 1.0, 0.0, 7.0), (-0.0, -0.0, 1.0, -0.2878), (-0.0, 0.0, -0.0, 1.0)))
ob_ops_transform_resize_cage_005.location = (1.589, -7.377, 0.1167)
ob_ops_transform_resize_cage_005.rotation_euler = (0.0, -0.0, 0.7854)
ob_ops_transform_resize_cage_005.scale = (1.038, 1.038, 1.038)
ob_ops_transform_resize_cage_005.empty_image_side = 'FRONT'
ob_ops_transform_resize_cage_005.lineart.crease_threshold = 0.0
ob_ops_transform_resize_cage_004.parent = ob_ops_transform_resize_cage
ob_ops_transform_resize_cage_004.matrix_parent_inverse = Matrix(((1.0, -0.0, -0.0, -1.0), (-0.0, 1.0, 0.0, 7.0), (-0.0, -0.0, 1.0, -0.2878), (-0.0, 0.0, -0.0, 1.0)))
ob_ops_transform_resize_cage_004.location = (1.589, -6.414, 0.1167)
ob_ops_transform_resize_cage_004.rotation_euler = (0.0, -0.0, 0.7854)
ob_ops_transform_resize_cage_004.scale = (1.038, 1.038, 1.038)
ob_ops_transform_resize_cage_004.empty_image_side = 'FRONT'
ob_ops_transform_resize_cage_004.lineart.crease_threshold = 0.0
ob_ops_transform_resize_cage_003.parent = ob_ops_transform_resize_cage
ob_ops_transform_resize_cage_003.matrix_parent_inverse = Matrix(((1.0, -0.0, -0.0, -1.0), (-0.0, 1.0, 0.0, 7.0), (-0.0, -0.0, 1.0, -0.2878), (-0.0, 0.0, -0.0, 1.0)))
ob_ops_transform_resize_cage_003.location = (1.126, -6.88, 0.1167)
ob_ops_transform_resize_cage_003.scale = (1.038, 1.038, 1.038)
ob_ops_transform_resize_cage_003.empty_image_side = 'FRONT'
ob_ops_transform_resize_cage_003.lineart.crease_threshold = 0.0
ob_ops_transform_resize_cage_002.parent = ob_ops_transform_resize_cage
ob_ops_transform_resize_cage_002.matrix_parent_inverse = Matrix(((1.0, -0.0, -0.0, -1.0), (-0.0, 1.0, 0.0, 7.0), (-0.0, -0.0, 1.0, -0.2878), (-0.0, 0.0, -0.0, 1.0)))
ob_ops_transform_resize_cage_002.location = (0.9325, -7.067, 0.405)
ob_ops_transform_resize_cage_002.scale = (1.038, 1.038, 1.038)
ob_ops_transform_resize_cage_002.empty_image_side = 'FRONT'
ob_ops_transform_resize_cage_002.lineart.crease_threshold = 0.0
ob_ops_transform_resize_cage.location = (1.0, -9.0, 0.2878)
ob_ops_transform_resize_cage.empty_image_side = 'FRONT'
ob_ops_transform_resize_cage.lineart.crease_threshold = 0.0
ob_ops_transform_resize_003.parent = ob_ops_transform_resize
ob_ops_transform_resize_003.matrix_parent_inverse = Matrix(((1.0, -0.0, -0.0, -1.0), (-0.0, 1.0, 0.0, 5.0), (-0.0, -0.0, 1.0, -0.2878), (-0.0, 0.0, -0.0, 1.0)))
ob_ops_transform_resize_003.location = (1.0, -5.0, 0.2878)
ob_ops_transform_resize_003.empty_image_side = 'FRONT'
ob_ops_transform_resize_003.lineart.crease_threshold = 0.0
ob_ops_transform_resize_002.parent = ob_ops_transform_resize
ob_ops_transform_resize_002.matrix_parent_inverse = Matrix(((1.0, -0.0, -0.0, -1.0), (-0.0, 1.0, 0.0, 5.0), (-0.0, -0.0, 1.0, -0.2878), (-0.0, 0.0, -0.0, 1.0)))
ob_ops_transform_resize_002.location = (1.0, -5.0, 0.2878)
ob_ops_transform_resize_002.empty_image_side = 'FRONT'
ob_ops_transform_resize_002.lineart.crease_threshold = 0.0
ob_ops_transform_resize.location = (1.0, -7.0, 0.2878)
ob_ops_transform_resize.empty_image_side = 'FRONT'
ob_ops_transform_resize.lineart.crease_threshold = 0.0
ob_ops_generic_cursor.location = (-3.0, -1.0, 0.0)
ob_ops_generic_cursor.empty_image_side = 'FRONT'
ob_ops_generic_cursor.lineart.crease_threshold = 0.0
ob_circle_009.parent = ob_ops_transform_resize_cage
ob_circle_009.matrix_parent_inverse = Matrix(((1.0, -0.0, -0.0, -1.0), (-0.0, 1.0, 0.0, 7.0), (-0.0, -0.0, 1.0, -0.2878), (-0.0, 0.0, -0.0, 1.0)))
ob_circle_009.location = (0.6466, -7.355, 0.1882)
ob_circle_009.scale = (0.0755, 0.0755, 0.0755)
ob_circle_009.empty_image_side = 'FRONT'
ob_circle_009.lineart.crease_threshold = 0.0
ob_circle_008.parent = ob_ops_transform_resize_cage
ob_circle_008.matrix_parent_inverse = Matrix(((1.0, -0.0, -0.0, -1.0), (-0.0, 1.0, 0.0, 7.0), (-0.0, -0.0, 1.0, -0.2878), (-0.0, 0.0, -0.0, 1.0)))
ob_circle_008.location = (0.6466, -6.392, 0.1882)
ob_circle_008.scale = (0.0755, 0.0755, 0.0755)
ob_circle_008.empty_image_side = 'FRONT'
ob_circle_008.lineart.crease_threshold = 0.0
ob_circle_007.parent = ob_ops_transform_resize_cage
ob_circle_007.matrix_parent_inverse = Matrix(((1.0, -0.0, -0.0, -1.0), (-0.0, 1.0, 0.0, 7.0), (-0.0, -0.0, 1.0, -0.2878), (-0.0, 0.0, -0.0, 1.0)))
ob_circle_007.location = (1.607, -7.355, 0.1882)
ob_circle_007.scale = (0.0755, 0.0755, 0.0755)
ob_circle_007.empty_image_side = 'FRONT'
ob_circle_007.lineart.crease_threshold = 0.0
ob_circle_006.parent = ob_ops_transform_resize_cage
ob_circle_006.matrix_parent_inverse = Matrix(((1.0, -0.0, -0.0, -1.0), (-0.0, 1.0, 0.0, 7.0), (-0.0, -0.0, 1.0, -0.2878), (-0.0, 0.0, -0.0, 1.0)))
ob_circle_006.location = (1.607, -6.392, 0.1882)
ob_circle_006.scale = (0.0755, 0.0755, 0.0755)
ob_circle_006.empty_image_side = 'FRONT'
ob_circle_006.lineart.crease_threshold = 0.0
ob_circle_005.parent = ob_ops_transform_resize_cage
ob_circle_005.matrix_parent_inverse = Matrix(((1.0, -0.0, -0.0, -1.0), (-0.0, 1.0, 0.0, 7.0), (-0.0, -0.0, 1.0, -0.2878), (-0.0, 0.0, -0.0, 1.0)))
ob_circle_005.location = (0.4545, -7.55, 0.4559)
ob_circle_005.scale = (0.0755, 0.0755, 0.0755)
ob_circle_005.empty_image_side = 'FRONT'
ob_circle_005.lineart.crease_threshold = 0.0
ob_circle_004.parent = ob_ops_transform_resize_cage
ob_circle_004.matrix_parent_inverse = Matrix(((1.0, -0.0, -0.0, -1.0), (-0.0, 1.0, 0.0, 7.0), (-0.0, -0.0, 1.0, -0.2878), (-0.0, 0.0, -0.0, 1.0)))
ob_circle_004.location = (0.4545, -6.584, 0.4559)
ob_circle_004.scale = (0.0755, 0.0755, 0.0755)
ob_circle_004.empty_image_side = 'FRONT'
ob_circle_004.lineart.crease_threshold = 0.0
ob_circle_003.parent = ob_ops_transform_resize_cage
ob_circle_003.matrix_parent_inverse = Matrix(((1.0, -0.0, -0.0, -1.0), (-0.0, 1.0, 0.0, 7.0), (-0.0, -0.0, 1.0, -0.2878), (-0.0, 0.0, -0.0, 1.0)))
ob_circle_003.location = (1.41, -7.55, 0.4559)
ob_circle_003.scale = (0.0755, 0.0755, 0.0755)
ob_circle_003.empty_image_side = 'FRONT'
ob_circle_003.lineart.crease_threshold = 0.0
ob_circle_002.parent = ob_ops_transform_resize_cage
ob_circle_002.matrix_parent_inverse = Matrix(((1.0, -0.0, -0.0, -1.0), (-0.0, 1.0, 0.0, 7.0), (-0.0, -0.0, 1.0, -0.2878), (-0.0, 0.0, -0.0, 1.0)))
ob_circle_002.location = (1.41, -6.584, 0.4559)
ob_circle_002.scale = (0.0755, 0.0755, 0.0755)
ob_circle_002.empty_image_side = 'FRONT'
ob_circle_002.lineart.crease_threshold = 0.0
ob_circle_001.parent = ob_ops_transform_rotate
ob_circle_001.matrix_parent_inverse = Matrix(((1.0, -0.0, -0.0, -1.0), (-0.0, 1.0, 0.0, 3.0), (-0.0, -0.0, 1.0, -0.0), (-0.0, 0.0, -0.0, 1.0)))
ob_circle_001.location = (1.0, -3.0, 0.0)
ob_circle_001.rotation_euler = (0.0, -0.0, 3.142)
ob_circle_001.empty_image_side = 'FRONT'
ob_circle_001.lineart.crease_threshold = 0.0
ob_circle.parent = ob_ops_transform_rotate
ob_circle.matrix_parent_inverse = Matrix(((1.0, -0.0, -0.0, -1.0), (-0.0, 1.0, 0.0, 3.0), (-0.0, -0.0, 1.0, -0.0), (-0.0, 0.0, -0.0, 1.0)))
ob_circle.location = (1.0, -3.0, 0.0)
ob_circle.empty_image_side = 'FRONT'
ob_circle.lineart.crease_threshold = 0.0
ob_plane_044.parent = ob_ops_generic_select_box
ob_plane_044.matrix_parent_inverse = Matrix(((1.0, -0.0, 0.0, 9.0), (-0.0, 1.0, -0.0, 3.0), (-0.0, 0.0, 1.0, -0.0), (-0.0, 0.0, -0.0, 1.0)))
ob_plane_044.location = (-9.0, -3.0, 1.0)
ob_plane_044.empty_image_side = 'FRONT'
ob_plane_044.lineart.crease_threshold = 0.0
ob_ops_generic_select_box.location = (-3.0, -5.0, 0.0)
ob_ops_generic_select_box.empty_image_side = 'FRONT'
ob_ops_generic_select_box.lineart.crease_threshold = 0.0
ob_ops_transform_resize_cage_001.location = (-1.0, -9.0, 0.2878)
ob_ops_transform_resize_cage_001.empty_image_side = 'FRONT'
ob_ops_transform_resize_cage_001.lineart.crease_threshold = 0.0
ob_ops_transform_resize_cage_008.location = (-1.0, -9.0, 0.2878)
ob_ops_transform_resize_cage_008.empty_image_side = 'FRONT'
ob_ops_transform_resize_cage_008.lineart.crease_threshold = 0.0

# ---- collection membership
col_collection.objects.link(ob_light)
col_collection.objects.link(ob_camera)
col_collection.objects.link(ob_ops_transform_translate)
col_collection.objects.link(ob_ops_transform_transform_021)
col_collection.objects.link(ob_ops_transform_transform_020)
col_collection.objects.link(ob_ops_transform_transform_019)
col_collection.objects.link(ob_ops_transform_transform_018)
col_collection.objects.link(ob_ops_transform_transform_017)
col_collection.objects.link(ob_ops_transform_transform_016)
col_collection.objects.link(ob_ops_transform_transform_015)
col_collection.objects.link(ob_ops_transform_transform_014)
col_collection.objects.link(ob_ops_transform_transform_013)
col_collection.objects.link(ob_ops_transform_transform_012)
col_collection.objects.link(ob_ops_transform_transform_011)
col_collection.objects.link(ob_ops_transform_transform_003)
col_collection.objects.link(ob_ops_transform_transform_002)
col_collection.objects.link(ob_ops_transform_transform_001)
col_collection.objects.link(ob_ops_transform_transform)
col_collection.objects.link(ob_ops_transform_rotate)
col_collection.objects.link(ob_ops_transform_resize_cage_007)
col_collection.objects.link(ob_ops_transform_resize_cage_006)
col_collection.objects.link(ob_ops_transform_resize_cage_005)
col_collection.objects.link(ob_ops_transform_resize_cage_004)
col_collection.objects.link(ob_ops_transform_resize_cage_003)
col_collection.objects.link(ob_ops_transform_resize_cage_002)
col_collection.objects.link(ob_ops_transform_resize_cage)
col_collection.objects.link(ob_ops_transform_resize_003)
col_collection.objects.link(ob_ops_transform_resize_002)
col_collection.objects.link(ob_ops_transform_resize)
col_collection.objects.link(ob_ops_generic_cursor)
col_collection.objects.link(ob_circle_009)
col_collection.objects.link(ob_circle_008)
col_collection.objects.link(ob_circle_007)
col_collection.objects.link(ob_circle_006)
col_collection.objects.link(ob_circle_005)
col_collection.objects.link(ob_circle_004)
col_collection.objects.link(ob_circle_003)
col_collection.objects.link(ob_circle_002)
col_collection.objects.link(ob_circle_001)
col_collection.objects.link(ob_circle)
col_collection.objects.link(ob_plane_044)
col_collection.objects.link(ob_ops_generic_select_box)
col_collection.objects.link(ob_ops_transform_resize_cage_001)
col_collection.objects.link(ob_ops_transform_resize_cage_008)

# ---- scene / render settings (as saved in the file)
scene.camera = ob_camera
scene.frame_start = 1; scene.frame_end = 250; scene.frame_set(1)
scene.render.engine = 'BLENDER_EEVEE_NEXT'
scene.cycles.sampling_pattern = 'TABULATED_SOBOL'
scene.cycles.use_light_tree = False
scene.view_settings.view_transform = 'Filmic'
bpy.context.view_layer.update()
